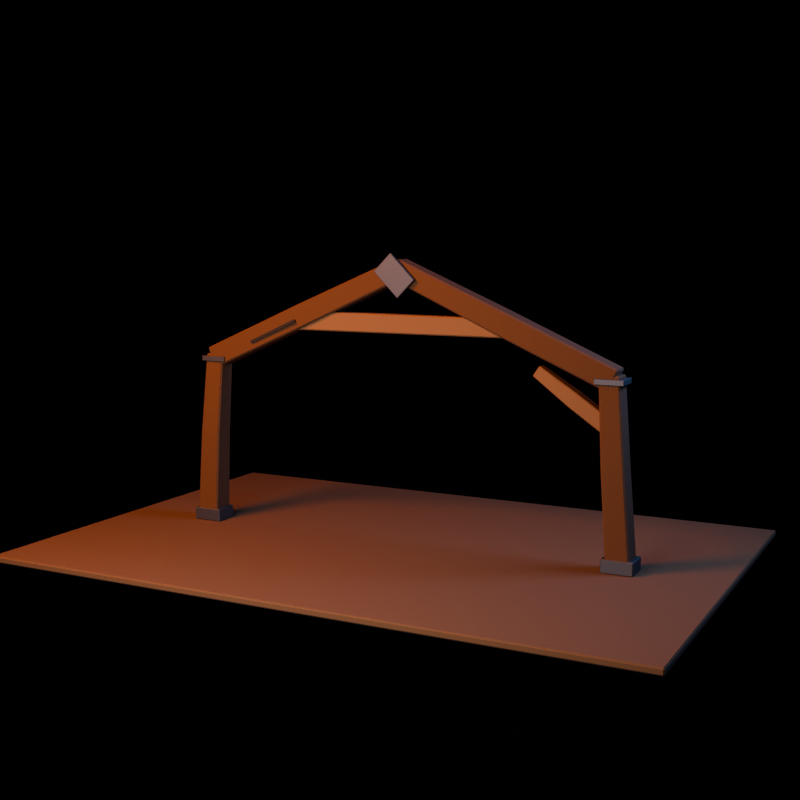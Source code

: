# Source: timber_support_arch_c.blend  (saved by Blender 5.1.30; exported with 4.5.12 LTS)
import bpy
from mathutils import Matrix  # noqa: F401  (used for matrix-valued properties, if any)

bpy.ops.wm.read_factory_settings(use_empty=True)
scene = bpy.context.scene
scene.name = 'timber_support_arch_c_action_library'

# ---- collections
col_collection = bpy.data.collections.new('Collection'); scene.collection.children.link(col_collection)
col_asset = bpy.data.collections.new('ASSET'); scene.collection.children.link(col_asset)
col_preview_only = bpy.data.collections.new('PREVIEW_ONLY'); scene.collection.children.link(col_preview_only)

# ---- materials (node trees are filled in below, after node groups)
mat_mat_wooddark = bpy.data.materials.new('MAT_WoodDark')
mat_mat_wooddark.diffuse_color = (0.135, 0.052, 0.016, 1.0)
mat_mat_wood = bpy.data.materials.new('MAT_Wood')
mat_mat_wood.diffuse_color = (0.255, 0.115, 0.04, 1.0)
mat_mat_iron = bpy.data.materials.new('MAT_Iron')
mat_mat_iron.diffuse_color = (0.125, 0.11, 0.1, 1.0)
mat_mat_maw = bpy.data.materials.new('MAT_Maw')
mat_mat_maw.diffuse_color = (0.052, 0.038, 0.028, 1.0)
mat_mat_earth = bpy.data.materials.new('MAT_Earth')
mat_mat_earth.diffuse_color = (0.16, 0.075, 0.028, 1.0)

# ---- material node trees
mat_mat_wooddark.use_nodes = True; mat_mat_wooddark.node_tree.nodes.clear()
_N = mat_mat_wooddark.node_tree.nodes; _L = mat_mat_wooddark.node_tree.links
n0 = _N.new('ShaderNodeBsdfPrincipled'); n0.name = 'Principled BSDF'; n0.location = (-200, 100)
n0.inputs[0].default_value = (0.135, 0.052, 0.016, 1.0)
n0.inputs[2].default_value = 0.94
n1 = _N.new('ShaderNodeOutputMaterial'); n1.name = 'Material Output'; n1.location = (200, 100)
_L.new(n0.outputs[0], n1.inputs[0])
n1.is_active_output = True
mat_mat_wood.use_nodes = True; mat_mat_wood.node_tree.nodes.clear()
_N = mat_mat_wood.node_tree.nodes; _L = mat_mat_wood.node_tree.links
n0 = _N.new('ShaderNodeBsdfPrincipled'); n0.name = 'Principled BSDF'; n0.location = (-200, 100)
n0.inputs[0].default_value = (0.255, 0.115, 0.04, 1.0)
n0.inputs[2].default_value = 0.88
n1 = _N.new('ShaderNodeOutputMaterial'); n1.name = 'Material Output'; n1.location = (200, 100)
_L.new(n0.outputs[0], n1.inputs[0])
n1.is_active_output = True
mat_mat_iron.use_nodes = True; mat_mat_iron.node_tree.nodes.clear()
_N = mat_mat_iron.node_tree.nodes; _L = mat_mat_iron.node_tree.links
n0 = _N.new('ShaderNodeBsdfPrincipled'); n0.name = 'Principled BSDF'; n0.location = (-200, 100)
n0.inputs[0].default_value = (0.125, 0.11, 0.1, 1.0)
n0.inputs[1].default_value = 0.78
n0.inputs[2].default_value = 0.6
n1 = _N.new('ShaderNodeOutputMaterial'); n1.name = 'Material Output'; n1.location = (200, 100)
_L.new(n0.outputs[0], n1.inputs[0])
n1.is_active_output = True
mat_mat_maw.use_nodes = True; mat_mat_maw.node_tree.nodes.clear()
_N = mat_mat_maw.node_tree.nodes; _L = mat_mat_maw.node_tree.links
n0 = _N.new('ShaderNodeBsdfPrincipled'); n0.name = 'Principled BSDF'; n0.location = (-200, 100)
n0.inputs[0].default_value = (0.052, 0.038, 0.028, 1.0)
n0.inputs[1].default_value = 0.55
n0.inputs[2].default_value = 0.82
n1 = _N.new('ShaderNodeOutputMaterial'); n1.name = 'Material Output'; n1.location = (200, 100)
_L.new(n0.outputs[0], n1.inputs[0])
n1.is_active_output = True
mat_mat_earth.use_nodes = True; mat_mat_earth.node_tree.nodes.clear()
_N = mat_mat_earth.node_tree.nodes; _L = mat_mat_earth.node_tree.links
n0 = _N.new('ShaderNodeBsdfPrincipled'); n0.name = 'Principled BSDF'; n0.location = (-200, 100)
n0.inputs[0].default_value = (0.16, 0.075, 0.028, 1.0)
n0.inputs[2].default_value = 0.98
n1 = _N.new('ShaderNodeOutputMaterial'); n1.name = 'Material Output'; n1.location = (200, 100)
_L.new(n0.outputs[0], n1.inputs[0])
n1.is_active_output = True

# ---- world
world_world = bpy.data.worlds.new('World'); scene.world = world_world
world_world.use_nodes = True; world_world.node_tree.nodes.clear()
_N = world_world.node_tree.nodes; _L = world_world.node_tree.links
n0 = _N.new('ShaderNodeOutputWorld'); n0.name = 'World Output'; n0.location = (200, 100)
n1 = _N.new('ShaderNodeBackground'); n1.name = 'Background'; n1.location = (-200, 100)
n1.inputs[0].default_value = (0.008, 0.005, 0.012, 1.0)
n1.inputs[1].default_value = 0.25
_L.new(n1.outputs[0], n0.inputs[0])
n0.is_active_output = True
world_world.color = (0.05088, 0.05088, 0.05088)
world_world.sun_shadow_jitter_overblur = 0.0

# ---- cameras
cam_camera = bpy.data.cameras.new('Camera')
cam_camera.lens = 54.0

# ---- lights
light_area = bpy.data.lights.new('Area', 'AREA')
light_area.color = (1.0, 0.34, 0.1)
light_area.energy = 6184.0
light_area.shape = 'DISK'
light_area.size = 8.074
light_area.size_y = 1.0
light_area_001 = bpy.data.lights.new('Area.001', 'AREA')
light_area_001.color = (0.18, 0.34, 0.82)
light_area_001.energy = 3568.0
light_area_001.size = 6.606
light_area_001.size_y = 1.0
light_area_002 = bpy.data.lights.new('Area.002', 'AREA')
light_area_002.color = (0.72, 0.78, 1.0)
light_area_002.energy = 3979.0
light_area_002.size = 12.48
light_area_002.size_y = 1.0

# ---- meshes
me_postl_mesh = bpy.data.meshes.new('PostL_Mesh')
me_postl_mesh.from_pydata([(-0.3282, -0.3665, -2.586), (-0.3782, -0.3165, -2.586), (-0.328, -0.3172, -2.636), (0.3268, -0.3663, -2.586), (0.328, -0.3172, -2.636), (0.3768, -0.3163, -2.586), (0.3266, 0.367, -2.586), (0.3766, 0.317, -2.586), (0.328, 0.3172, -2.636), (-0.3783, 0.3169, -2.586), (-0.3283, 0.3669, -2.586), (-0.328, 0.3172, -2.636), (-0.3366, -0.328, 0.0), (-0.3871, -0.2785, 0.0), (0.3129, -0.2715, 0.0), (0.2634, -0.322, 0.0), (0.2566, 0.358, 0.0), (0.3071, 0.3085, 0.0), (-0.3929, 0.3015, 0.0), (-0.3434, 0.352, 0.0), (-0.3113, -0.2626, 2.586), (-0.2603, -0.3115, 2.586), (-0.2598, -0.2612, 2.636), (0.2709, -0.3011, 2.586), (0.3199, -0.2501, 2.586), (0.2701, -0.2506, 2.636), (0.3098, 0.2631, 2.586), (0.2588, 0.3121, 2.586), (0.2598, 0.2612, 2.636), (-0.3214, 0.2506, 2.586), (-0.2701, 0.2506, 2.636), (-0.2724, 0.3016, 2.586), (0.3148, -13.37, -1.697), (0.3648, -13.42, -1.69), (0.3157, -13.43, -1.739), (-0.3158, -13.37, -1.697), (-0.3157, -13.43, -1.739), (-0.3658, -13.42, -1.69), (-0.3159, -14.07, -1.598), (-0.3659, -14.02, -1.605), (-0.3157, -14.03, -1.654), (0.3647, -14.02, -1.605), (0.3147, -14.07, -1.598), (0.3157, -14.03, -1.654), (0.268, -13.02, 0.8762), (0.3176, -13.07, 0.8832), (-0.3724, -13.06, 0.8823), (-0.322, -13.01, 0.8754), (-0.328, -13.68, 0.969), (-0.3776, -13.63, 0.962), (0.3124, -13.63, 0.9628), (0.262, -13.68, 0.9698), (0.3185, -12.75, 3.461), (0.2694, -12.7, 3.454), (0.2685, -12.74, 3.51), (-0.2596, -12.69, 3.452), (-0.3105, -12.74, 3.459), (-0.2593, -12.73, 3.509), (-0.3196, -13.24, 3.53), (-0.2705, -13.29, 3.538), (-0.2685, -13.24, 3.58), (0.3094, -13.25, 3.532), (0.2593, -13.25, 3.581), (0.2585, -13.3, 3.539), (-0.278, -0.1123, 2.221), (-0.325, -0.0905, 2.263), (-0.278, -0.04884, 2.241), (0.278, -0.1123, 2.221), (0.278, -0.04884, 2.241), (0.325, -0.09047, 2.263), (0.278, 0.2121, 2.842), (0.325, 0.1904, 2.8), (0.278, 0.232, 2.778), (-0.325, 0.1903, 2.8), (-0.278, 0.2121, 2.842), (-0.278, 0.232, 2.778), (-0.2755, -3.313, 3.893), (-0.3229, -3.292, 3.934), (0.3271, -3.29, 3.938), (0.2804, -3.312, 3.896), (0.2755, -2.987, 4.517), (0.3229, -3.009, 4.475), (-0.3271, -3.011, 4.471), (-0.2804, -2.989, 4.513), (-0.2828, -6.473, 5.643), (-0.2352, -6.495, 5.602), (-0.2353, -6.515, 5.666), (0.2438, -6.492, 5.608), (0.2901, -6.47, 5.65), (0.2426, -6.511, 5.672), (0.2828, -6.227, 6.114), (0.2352, -6.206, 6.155), (0.2353, -6.27, 6.134), (-0.2901, -6.231, 6.107), (-0.2426, -6.273, 6.129), (-0.2438, -6.209, 6.149), (0.278, -12.95, 3.1), (0.325, -12.97, 3.144), (0.278, -13.02, 3.129), (-0.278, -12.95, 3.1), (-0.278, -13.02, 3.129), (-0.325, -12.97, 3.144), (-0.278, -13.19, 3.759), (-0.325, -13.18, 3.715), (-0.278, -13.22, 3.699), (0.325, -13.18, 3.715), (0.278, -13.19, 3.759), (0.278, -13.22, 3.699), (0.2804, -9.557, 4.324), (0.3271, -9.573, 4.368), (-0.3229, -9.572, 4.364), (-0.2755, -9.556, 4.32), (-0.2804, -9.793, 4.979), (-0.3271, -9.777, 4.934), (0.3229, -9.778, 4.939), (0.2755, -9.794, 4.983), (0.2966, -6.187, 5.625), (0.2503, -6.171, 5.58), (0.2492, -6.143, 5.64), (-0.2415, -6.169, 5.573), (-0.2892, -6.184, 5.617), (-0.2417, -6.141, 5.634), (-0.2966, -6.366, 6.122), (-0.2503, -6.382, 6.167), (-0.2492, -6.322, 6.138), (0.2892, -6.369, 6.13), (0.2417, -6.324, 6.145), (0.2415, -6.385, 6.173)], [], [(0, 1, 2), (3, 4, 5), (6, 7, 8), (9, 10, 11), (20, 21, 22), (23, 24, 25), (26, 27, 28), (29, 30, 31), (2, 3, 0), (1, 11, 2), (11, 6, 8), (8, 5, 4), (30, 20, 22), (23, 22, 21), (24, 28, 25), (27, 30, 28), (12, 1, 0), (14, 3, 5), (6, 17, 7), (9, 19, 10), (12, 20, 13), (14, 23, 15), (27, 17, 16), (29, 19, 18), (0, 15, 12), (11, 4, 2), (9, 13, 18), (7, 14, 5), (10, 16, 6), (13, 29, 18), (15, 21, 12), (14, 26, 24), (16, 31, 27), (22, 28, 30), (32, 33, 34), (35, 36, 37), (38, 39, 40), (41, 42, 43), (52, 53, 54), (55, 56, 57), (58, 59, 60), (61, 62, 63), (36, 32, 34), (41, 34, 33), (40, 42, 38), (36, 39, 37), (54, 61, 52), (53, 57, 54), (58, 57, 56), (63, 60, 59), (32, 45, 33), (37, 47, 35), (48, 39, 38), (50, 42, 41), (53, 45, 44), (56, 47, 46), (48, 58, 49), (50, 63, 51), (35, 44, 32), (43, 36, 34), (33, 50, 41), (37, 49, 46), (38, 51, 48), (50, 52, 61), (44, 55, 53), (49, 56, 46), (51, 59, 48), (57, 62, 54), (64, 65, 66), (67, 68, 69), (70, 71, 72), (73, 74, 75), (84, 85, 86), (87, 88, 89), (90, 91, 92), (93, 94, 95), (68, 64, 66), (73, 66, 65), (75, 70, 72), (72, 69, 68), (94, 84, 86), (87, 86, 85), (90, 89, 88), (95, 92, 91), (64, 77, 65), (69, 79, 67), (70, 81, 71), (73, 83, 74), (76, 84, 77), (78, 87, 79), (80, 90, 81), (82, 95, 83), (67, 76, 64), (66, 72, 68), (65, 82, 73), (71, 78, 69), (74, 80, 70), (77, 93, 82), (79, 85, 76), (81, 88, 78), (83, 91, 80), (89, 94, 86), (96, 97, 98), (99, 100, 101), (102, 103, 104), (105, 106, 107), (116, 117, 118), (119, 120, 121), (122, 123, 124), (125, 126, 127), (98, 99, 96), (97, 107, 98), (104, 106, 102), (100, 103, 101), (118, 125, 116), (117, 121, 118), (120, 124, 121), (123, 126, 124), (108, 97, 96), (110, 99, 101), (112, 103, 102), (114, 106, 105), (117, 109, 108), (120, 111, 110), (123, 113, 112), (125, 115, 114), (96, 111, 108), (107, 100, 98), (105, 109, 114), (101, 113, 110), (102, 115, 112), (114, 116, 125), (108, 119, 117), (110, 122, 120), (112, 127, 123), (118, 124, 126), (2, 4, 3), (1, 9, 11), (11, 10, 6), (8, 7, 5), (30, 29, 20), (23, 25, 22), (24, 26, 28), (27, 31, 30), (12, 13, 1), (14, 15, 3), (6, 16, 17), (9, 18, 19), (12, 21, 20), (14, 24, 23), (27, 26, 17), (29, 31, 19), (0, 3, 15), (11, 8, 4), (9, 1, 13), (7, 17, 14), (10, 19, 16), (13, 20, 29), (15, 23, 21), (14, 17, 26), (16, 19, 31), (22, 25, 28), (36, 35, 32), (41, 43, 34), (40, 43, 42), (36, 40, 39), (54, 62, 61), (53, 55, 57), (58, 60, 57), (63, 62, 60), (32, 44, 45), (37, 46, 47), (48, 49, 39), (50, 51, 42), (53, 52, 45), (56, 55, 47), (48, 59, 58), (50, 61, 63), (35, 47, 44), (43, 40, 36), (33, 45, 50), (37, 39, 49), (38, 42, 51), (50, 45, 52), (44, 47, 55), (49, 58, 56), (51, 63, 59), (57, 60, 62), (68, 67, 64), (73, 75, 66), (75, 74, 70), (72, 71, 69), (94, 93, 84), (87, 89, 86), (90, 92, 89), (95, 94, 92), (64, 76, 77), (69, 78, 79), (70, 80, 81), (73, 82, 83), (76, 85, 84), (78, 88, 87), (80, 91, 90), (82, 93, 95), (67, 79, 76), (66, 75, 72), (65, 77, 82), (71, 81, 78), (74, 83, 80), (77, 84, 93), (79, 87, 85), (81, 90, 88), (83, 95, 91), (89, 92, 94), (98, 100, 99), (97, 105, 107), (104, 107, 106), (100, 104, 103), (118, 126, 125), (117, 119, 121), (120, 122, 124), (123, 127, 126), (108, 109, 97), (110, 111, 99), (112, 113, 103), (114, 115, 106), (117, 116, 109), (120, 119, 111), (123, 122, 113), (125, 127, 115), (96, 99, 111), (107, 104, 100), (105, 97, 109), (101, 103, 113), (102, 106, 115), (114, 109, 116), (108, 111, 119), (110, 113, 122), (112, 115, 127), (118, 121, 124)])
me_postl_mesh.materials.append(mat_mat_wooddark)
me_postl_mesh.update()
me_postl_mesh.normals_split_custom_set([tuple(v) for v in zip(*[iter([-0.5795, -0.5796, -0.5729, -0.5795, -0.5796, -0.5729, -0.5795, -0.5796, -0.5729, 0.5853, -0.5854, -0.5609, 0.5853, -0.5854, -0.5609, 0.5853, -0.5854, -0.5609, 0.583, 0.5833, -0.5655, 0.583, 0.5833, -0.5655, 0.583, 0.5833, -0.5655, -0.5774, 0.5774, -0.5773, -0.5774, 0.5774, -0.5773, -0.5774, 0.5774, -0.5773, -0.5589, -0.582, 0.5907, -0.5589, -0.582, 0.5907, -0.5589, -0.582, 0.5907, 0.5878, -0.5647, 0.5793, 0.5878, -0.5647, 0.5793, 0.5878, -0.5647, 0.5793, 0.5625, 0.5854, 0.5838, 0.5625, 0.5854, 0.5838, 0.5625, 0.5854, 0.5838, -0.5794, 0.5568, 0.5952, -0.5794, 0.5568, 0.5952, -0.5794, 0.5568, 0.5952, 6.029e-05, -0.7128, -0.7014, 6.03e-05, -0.7128, -0.7014, 6.025e-05, -0.7128, -0.7014, -0.7055, -7.508e-05, -0.7087, -0.7055, -7.512e-05, -0.7087, -0.7055, -7.508e-05, -0.7087, -7.168e-05, 0.7087, -0.7055, -7.163e-05, 0.7087, -0.7055, -7.161e-05, 0.7087, -0.7055, 0.7162, 7.387e-05, -0.6979, 0.7162, 7.385e-05, -0.6979, 0.7162, 7.387e-05, -0.6979, -0.6969, -0.01385, 0.717, -0.6969, -0.01385, 0.717, -0.6969, -0.01385, 0.717, 0.014, -0.7045, 0.7095, 0.014, -0.7045, 0.7095, 0.014, -0.7045, 0.7095, 0.7075, 0.01405, 0.7066, 0.7075, 0.01405, 0.7066, 0.7075, 0.01405, 0.7066, -0.01397, 0.7005, 0.7135, -0.01397, 0.7005, 0.7135, -0.01397, 0.7005, 0.7135, -0.7035, -0.7107, 0.008147, -0.7035, -0.7107, 0.008148, -0.7035, -0.7107, 0.008148, 0.7103, -0.7033, 0.02961, 0.7103, -0.7033, 0.02961, 0.7103, -0.7033, 0.02961, 0.7034, 0.7105, 0.0214, 0.7034, 0.7105, 0.0214, 0.7034, 0.7105, 0.02135, -0.7106, 0.7036, 4.831e-05, -0.7106, 0.7036, 4.761e-05, -0.7106, 0.7036, 4.81e-05, -0.6962, -0.7175, 0.02496, -0.6962, -0.7175, 0.02496, -0.6962, -0.7175, 0.0249, 0.7176, -0.6964, 0.003682, 0.7176, -0.6964, 0.003681, 0.7176, -0.6964, 0.003681, 0.6963, 0.7176, 0.012, 0.6963, 0.7176, 0.012, 0.6963, 0.7176, 0.012, -0.7172, 0.6961, 0.03337, -0.7172, 0.6961, 0.03337, -0.7172, 0.6961, 0.03337, 0.004858, -0.9999, 0.01609, 0.004858, -0.9999, 0.01609, 0.004858, -0.9999, 0.01609, 0.0, 0.0, -1.0, 0.0, 0.0, -1.0, 0.0, 0.0, -1.0, -1.0, -0.004908, -0.004529, -1.0, -0.004908, -0.004529, -1.0, -0.004908, -0.004529, 0.9997, 0.004878, 0.02576, 0.9997, 0.004878, 0.02576, 0.9997, 0.004878, 0.02576, -0.004878, 1.0, 0.004552, -0.004878, 1.0, 0.004552, -0.004878, 1.0, 0.004552, -0.9995, -0.01455, 0.02835, -0.9995, -0.01455, 0.02835, -0.9995, -0.01455, 0.02835, 0.01456, -0.9999, 0.006983, 0.01456, -0.9999, 0.006983, 0.01456, -0.9999, 0.006982, 0.9999, 0.01458, -0.001813, 0.9999, 0.01458, -0.001814, 0.9999, 0.01458, -0.001813, -0.01458, 0.9997, 0.0188, -0.01458, 0.9997, 0.0188, -0.01458, 0.9997, 0.0188, 4.805e-07, 0.0, 1.0, 4.805e-07, 0.0, 1.0, 4.805e-07, 0.0, 1.0, 0.5816, 0.4965, -0.6444, 0.5816, 0.4965, -0.6444, 0.5816, 0.4965, -0.6444, -0.5773, 0.491, -0.6525, -0.5773, 0.491, -0.6525, -0.5773, 0.491, -0.6525, -0.579, -0.6535, -0.4874, -0.579, -0.6535, -0.4874, -0.579, -0.6535, -0.4874, 0.5833, -0.6567, -0.4781, 0.5833, -0.6567, -0.4781, 0.5833, -0.6567, -0.4781, 0.5845, 0.6398, 0.499, 0.5845, 0.6398, 0.499, 0.5845, 0.6398, 0.499, -0.5594, 0.6571, 0.5052, -0.5594, 0.6571, 0.5052, -0.5594, 0.6571, 0.5052, -0.5816, -0.4735, 0.6615, -0.5816, -0.4735, 0.6615, -0.5816, -0.4735, 0.6615, 0.5655, -0.4994, 0.6563, 0.5655, -0.4994, 0.6563, 0.5655, -0.4994, 0.6563, 5.536e-05, 0.6027, -0.798, 5.542e-05, 0.6027, -0.798, 5.54e-05, 0.6027, -0.798, 0.7138, -0.09791, -0.6934, 0.7138, -0.09791, -0.6934, 0.7138, -0.09791, -0.6934, -5.877e-05, -0.8026, -0.5966, -5.876e-05, -0.8026, -0.5966, -5.88e-05, -0.8026, -0.5966, -0.7059, -0.09888, -0.7013, -0.7059, -0.09888, -0.7013, -0.7059, -0.09888, -0.7013, 0.7069, 0.08629, 0.702, 0.7069, 0.08629, 0.702, 0.7069, 0.08629, 0.702, 0.01255, 0.7941, 0.6077, 0.01255, 0.7941, 0.6077, 0.01255, 0.7941, 0.6077, -0.6988, 0.1123, 0.7064, -0.6988, 0.1123, 0.7064, -0.6988, 0.1123, 0.7064, -0.01261, -0.5985, 0.801, -0.01261, -0.5985, 0.801, -0.01261, -0.5985, 0.801, 0.7102, 0.6992, -0.08272, 0.7102, 0.6992, -0.08272, 0.7102, 0.6992, -0.08272, -0.7039, 0.7033, -0.09957, -0.7039, 0.7033, -0.09957, -0.7039, 0.7033, -0.09957, -0.7102, -0.6962, 0.1044, -0.7102, -0.6962, 0.1044, -0.7102, -0.6962, 0.1044, 0.7037, -0.7001, 0.1211, 0.7037, -0.7001, 0.1211, 0.7037, -0.7001, 0.1211, 0.7165, 0.6922, -0.08615, 0.7165, 0.6922, -0.08615, 0.7165, 0.6922, -0.08615, -0.6972, 0.7132, -0.07289, -0.6972, 0.7132, -0.07289, -0.6972, 0.7132, -0.07289, -0.7164, -0.6876, 0.1186, -0.7164, -0.6876, 0.1186, -0.7164, -0.6876, 0.1186, 0.6975, -0.7089, 0.1052, 0.6975, -0.7089, 0.1052, 0.6975, -0.7089, 0.1052, 0.004441, 0.9906, -0.1366, 0.004441, 0.9906, -0.1366, 0.004441, 0.9906, -0.1366, 0.0, -0.1397, -0.9902, 0.0, -0.1397, -0.9902, 0.0, -0.1397, -0.9902, 0.9998, -0.001769, 0.0196, 0.9998, -0.001769, 0.0196, 0.9998, -0.001769, 0.0196, -1.0, 0.003923, -0.004119, -1.0, 0.003923, -0.004119, -1.0, 0.003923, -0.00412, -0.00446, -0.9884, 0.1517, -0.00446, -0.9884, 0.1517, -0.00446, -0.9884, 0.1517, 0.9999, -0.013, 0.002181, 0.9999, -0.01299, 0.002181, 0.9999, -0.01299, 0.002181, 0.01313, 0.9922, -0.1241, 0.01313, 0.9922, -0.1241, 0.01313, 0.9922, -0.1241, -0.9996, 0.01623, 0.02106, -0.9996, 0.01623, 0.02106, -0.9996, 0.01623, 0.02106, -0.01313, -0.9891, 0.1466, -0.01313, -0.9891, 0.1466, -0.01313, -0.9891, 0.1466, -8.861e-07, 0.1397, 0.9902, -8.861e-07, 0.1397, 0.9902, -8.861e-07, 0.1397, 0.9902, -0.5774, 0.244, -0.7792, -0.5774, 0.244, -0.7792, -0.5774, 0.244, -0.7792, 0.5774, 0.2441, -0.7792, 0.5774, 0.2441, -0.7792, 0.5774, 0.2441, -0.7792, 0.5774, 0.7791, 0.2441, 0.5774, 0.7791, 0.2441, 0.5774, 0.7791, 0.2441, -0.5774, 0.7792, 0.2441, -0.5774, 0.7792, 0.2441, -0.5774, 0.7792, 0.2441, -0.565, -0.7884, -0.2434, -0.565, -0.7884, -0.2434, -0.565, -0.7884, -0.2434, 0.5811, -0.7809, -0.2292, 0.5811, -0.7809, -0.2292, 0.5811, -0.7809, -0.2292, 0.565, -0.2498, 0.7864, 0.565, -0.2498, 0.7864, 0.565, -0.2498, 0.7864, -0.5811, -0.2572, 0.7721, -0.5811, -0.2572, 0.7721, -0.5811, -0.2572, 0.7721, 5.72e-05, 0.2988, -0.9543, 5.722e-05, 0.2988, -0.9543, 5.721e-05, 0.2988, -0.9543, -0.7073, 0.6264, -0.3276, -0.7073, 0.6264, -0.3276, -0.7073, 0.6264, -0.3276, -3.985e-05, 0.9543, 0.2989, -3.981e-05, 0.9543, 0.2989, -3.983e-05, 0.9543, 0.2989, 0.7071, 0.6266, -0.3276, 0.7071, 0.6266, -0.3276, 0.7071, 0.6266, -0.3276, -0.703, -0.6347, 0.3208, -0.703, -0.6347, 0.3208, -0.703, -0.6347, 0.3208, 0.009757, -0.9559, -0.2937, 0.009757, -0.9559, -0.2937, 0.009757, -0.9559, -0.2937, 0.7032, -0.6255, 0.3382, 0.7032, -0.6255, 0.3382, 0.7032, -0.6255, 0.3382, -0.009759, -0.3041, 0.9526, -0.009759, -0.3041, 0.9526, -0.009759, -0.3041, 0.9526, -0.7046, -0.3289, -0.6288, -0.7046, -0.3289, -0.6288, -0.7046, -0.3289, -0.6288, 0.7095, -0.3265, -0.6244, 0.7095, -0.3265, -0.6244, 0.7095, -0.3265, -0.6244, 0.7046, 0.3288, 0.6288, 0.7046, 0.3288, 0.6288, 0.7046, 0.3288, 0.6288, -0.7096, 0.3266, 0.6244, -0.7096, 0.3266, 0.6244, -0.7096, 0.3266, 0.6244, -0.6996, -0.345, -0.6258, -0.6996, -0.345, -0.6258, -0.6996, -0.345, -0.6258, 0.7144, -0.338, -0.6127, 0.7144, -0.338, -0.6127, 0.7144, -0.338, -0.6127, 0.6995, 0.3172, 0.6404, 0.6995, 0.3172, 0.6404, 0.6995, 0.3172, 0.6404, -0.7144, 0.3104, 0.6272, -0.7144, 0.3104, 0.6272, -0.7144, 0.3104, 0.6272, 0.003565, -0.4634, -0.8861, 0.003565, -0.4634, -0.8861, 0.003565, -0.4634, -0.8861, 0.0, 0.8861, -0.4634, 0.0, 0.8861, -0.4634, 0.0, 0.8861, -0.4634, -1.0, -0.001648, -0.003151, -1.0, -0.001648, -0.003151, -1.0, -0.001648, -0.003151, 1.0, 0.001647, 0.003152, 1.0, 0.001648, 0.003152, 1.0, 0.001647, 0.003152, -0.003565, 0.4634, 0.8861, -0.003565, 0.4634, 0.8861, -0.003565, 0.4634, 0.8861, -0.9999, -0.01419, -0.004115, -0.9999, -0.01419, -0.004115, -0.9999, -0.01419, -0.004115, 0.01023, -0.4735, -0.8807, 0.01023, -0.4735, -0.8807, 0.01023, -0.4735, -0.8807, 0.9999, -0.00473, 0.01395, 0.9999, -0.00473, 0.01395, 0.9999, -0.00473, 0.01395, -0.01018, 0.4532, 0.8914, -0.01018, 0.4532, 0.8914, -0.01018, 0.4532, 0.8914, 0.0, -0.8861, 0.4634, 0.0, -0.8861, 0.4634, 0.0, -0.8861, 0.4634, 0.5773, -0.348, -0.7386, 0.5773, -0.348, -0.7386, 0.5773, -0.348, -0.7386, -0.5773, -0.3479, -0.7387, -0.5773, -0.3479, -0.7387, -0.5773, -0.3479, -0.7387, -0.5773, -0.7387, 0.3479, -0.5773, -0.7387, 0.3479, -0.5773, -0.7387, 0.3479, 0.5774, -0.7386, 0.348, 0.5774, -0.7386, 0.348, 0.5774, -0.7386, 0.348, 0.5818, 0.7413, -0.3346, 0.5818, 0.7413, -0.3346, 0.5818, 0.7413, -0.3346, -0.5657, 0.7468, -0.3497, -0.5657, 0.7468, -0.3497, -0.5657, 0.7468, -0.3497, -0.5818, 0.3585, 0.7301, -0.5818, 0.3585, 0.7301, -0.5818, 0.3585, 0.7301, 0.5657, 0.3531, 0.7452, 0.5657, 0.3531, 0.7452, 0.5657, 0.3531, 0.7452, 7.475e-05, -0.4259, -0.9048, 7.475e-05, -0.4259, -0.9048, 7.475e-05, -0.4259, -0.9048, 0.7069, -0.6656, -0.2393, 0.7069, -0.6656, -0.2393, 0.7069, -0.6656, -0.2393, -1.903e-05, -0.9047, 0.426, -1.905e-05, -0.9047, 0.426, -1.905e-05, -0.9047, 0.426, -0.7071, -0.6654, -0.2393, -0.7071, -0.6654, -0.2393, -0.7071, -0.6654, -0.2393, 0.7039, 0.665, 0.2495, 0.7039, 0.665, 0.2495, 0.7039, 0.665, 0.2495, 0.009806, 0.9066, -0.4218, 0.009806, 0.9066, -0.4218, 0.009806, 0.9066, -0.4218, -0.7039, 0.6717, 0.2311, -0.7039, 0.6717, 0.2311, -0.7039, 0.6717, 0.2311, -0.009806, 0.4305, 0.9026, -0.009806, 0.4305, 0.9026, -0.009806, 0.4305, 0.9026, 0.7095, 0.2384, -0.6631, 0.7095, 0.2384, -0.6631, 0.7095, 0.2384, -0.6631, -0.7046, 0.2401, -0.6677, -0.7046, 0.2401, -0.6677, -0.7046, 0.2401, -0.6677, -0.7096, -0.2384, 0.663, -0.7096, -0.2384, 0.663, -0.7096, -0.2384, 0.663, 0.7046, -0.2401, 0.6677, 0.7046, -0.2401, 0.6677, 0.7046, -0.2401, 0.6677, 0.7144, 0.249, -0.6539, 0.7144, 0.249, -0.6539, 0.7144, 0.249, -0.6539, -0.6996, 0.254, -0.6679, -0.6996, 0.254, -0.6679, -0.6996, 0.254, -0.6679, -0.7144, -0.2245, 0.6627, -0.7144, -0.2245, 0.6627, -0.7144, -0.2245, 0.6627, 0.6996, -0.2294, 0.6767, 0.6996, -0.2294, 0.6767, 0.6996, -0.2294, 0.6767, 0.003589, 0.3384, -0.941, 0.003589, 0.3384, -0.941, 0.003589, 0.3384, -0.941, 0.0, -0.941, -0.3384, 0.0, -0.941, -0.3384, 0.0, -0.941, -0.3384, 1.0, -0.001201, 0.00334, 1.0, -0.001201, 0.00334, 1.0, -0.001201, 0.003339, -1.0, 0.001224, -0.003382, -1.0, 0.001224, -0.003382, -1.0, 0.001223, -0.003382, -0.003541, -0.3384, 0.941, -0.00354, -0.3384, 0.941, -0.003541, -0.3384, 0.941, 0.9999, 0.004897, 0.01264, 0.9999, 0.004897, 0.01264, 0.9999, 0.004897, 0.01264, 0.01027, 0.3473, -0.9377, 0.01027, 0.3473, -0.9377, 0.01027, 0.3473, -0.9377, -0.9999, 0.01182, -0.006627, -0.9999, 0.01182, -0.006627, -0.9999, 0.01182, -0.006627, -0.01023, -0.3293, 0.9442, -0.01023, -0.3293, 0.9442, -0.01023, -0.3293, 0.9442, -5.733e-07, 0.941, 0.3384, -5.733e-07, 0.941, 0.3384, -5.733e-07, 0.941, 0.3384, 7.136e-05, -0.7127, -0.7014, 7.13e-05, -0.7127, -0.7014, 7.14e-05, -0.7127, -0.7014, -0.7054, -7.983e-05, -0.7088, -0.7054, -7.98e-05, -0.7088, -0.7054, -7.976e-05, -0.7088, -7.074e-05, 0.7087, -0.7055, -7.074e-05, 0.7087, -0.7055, -7.065e-05, 0.7087, -0.7055, 0.7162, 7.88e-05, -0.6979, 0.7162, 7.879e-05, -0.6979, 0.7162, 7.873e-05, -0.6979, -0.6968, -0.01386, 0.7171, -0.6968, -0.01386, 0.7171, -0.6968, -0.01386, 0.7171, 0.014, -0.7045, 0.7095, 0.014, -0.7045, 0.7095, 0.014, -0.7045, 0.7095, 0.7076, 0.01407, 0.7065, 0.7076, 0.01407, 0.7065, 0.7076, 0.01407, 0.7065, -0.01389, 0.7001, 0.7139, -0.01389, 0.7001, 0.7139, -0.01389, 0.7001, 0.7139, -0.7035, -0.7107, 0.008147, -0.7035, -0.7107, 0.008147, -0.7035, -0.7107, 0.008147, 0.7103, -0.7033, 0.02961, 0.7103, -0.7033, 0.02961, 0.7103, -0.7033, 0.02961, 0.7034, 0.7105, 0.02141, 0.7034, 0.7105, 0.02146, 0.7034, 0.7105, 0.0214, -0.7106, 0.7036, 4.927e-05, -0.7106, 0.7036, 4.879e-05, -0.7106, 0.7036, 4.857e-05, -0.6961, -0.7175, 0.02496, -0.6961, -0.7175, 0.02501, -0.6961, -0.7175, 0.02496, 0.7176, -0.6964, 0.003683, 0.7176, -0.6964, 0.003682, 0.7176, -0.6964, 0.003682, 0.6964, 0.7176, 0.012, 0.6964, 0.7176, 0.012, 0.6964, 0.7176, 0.012, -0.7172, 0.6961, 0.03337, -0.7172, 0.6961, 0.03337, -0.7172, 0.6961, 0.03337, 0.004876, -0.9999, 0.01608, 0.004876, -0.9999, 0.01608, 0.004876, -0.9999, 0.01608, 0.0, 0.0, -1.0, 0.0, 0.0, -1.0, 0.0, 0.0, -1.0, -1.0, -0.004875, -0.004521, -1.0, -0.004875, -0.004522, -1.0, -0.004875, -0.004521, 0.9997, 0.004855, 0.02575, 0.9997, 0.004855, 0.02575, 0.9997, 0.004855, 0.02575, -0.004857, 1.0, 0.004547, -0.004856, 1.0, 0.004547, -0.004857, 1.0, 0.004547, -0.9995, -0.01457, 0.02836, -0.9995, -0.01457, 0.02836, -0.9995, -0.01457, 0.02836, 0.01458, -0.9999, 0.006988, 0.01458, -0.9999, 0.006988, 0.01458, -0.9999, 0.006987, 0.9999, 0.0146, -0.001816, 0.9999, 0.0146, -0.001817, 0.9999, 0.0146, -0.001817, -0.0146, 0.9997, 0.0188, -0.0146, 0.9997, 0.0188, -0.0146, 0.9997, 0.0188, -8.786e-07, 0.0, 1.0, -8.786e-07, 0.0, 1.0, -8.786e-07, 0.0, 1.0, 6.458e-05, 0.6026, -0.798, 6.459e-05, 0.6026, -0.798, 6.452e-05, 0.6026, -0.798, 0.7139, -0.09789, -0.6934, 0.7139, -0.09789, -0.6934, 0.7139, -0.09789, -0.6934, -6.179e-05, -0.8026, -0.5965, -6.182e-05, -0.8026, -0.5965, -6.185e-05, -0.8026, -0.5965, -0.7058, -0.09893, -0.7015, -0.7058, -0.09893, -0.7015, -0.7058, -0.09893, -0.7015, 0.7065, 0.08628, 0.7025, 0.7065, 0.08628, 0.7025, 0.7065, 0.08628, 0.7025, 0.01256, 0.7941, 0.6077, 0.01256, 0.7941, 0.6077, 0.01256, 0.7941, 0.6077, -0.6987, 0.1123, 0.7065, -0.6987, 0.1123, 0.7065, -0.6987, 0.1123, 0.7065, -0.01259, -0.5984, 0.8011, -0.01259, -0.5984, 0.8011, -0.01259, -0.5984, 0.8011, 0.7102, 0.6991, -0.08271, 0.7102, 0.6991, -0.08271, 0.7102, 0.6991, -0.08271, -0.7039, 0.7033, -0.09957, -0.7039, 0.7033, -0.09957, -0.7039, 0.7033, -0.09957, -0.7102, -0.6962, 0.1044, -0.7102, -0.6962, 0.1044, -0.7102, -0.6962, 0.1044, 0.7037, -0.7001, 0.1211, 0.7037, -0.7001, 0.1211, 0.7037, -0.7001, 0.1211, 0.7165, 0.6922, -0.08615, 0.7165, 0.6922, -0.08615, 0.7165, 0.6922, -0.08615, -0.6972, 0.7132, -0.07289, -0.6972, 0.7132, -0.07289, -0.6972, 0.7132, -0.07289, -0.7164, -0.6875, 0.1186, -0.7164, -0.6875, 0.1186, -0.7164, -0.6875, 0.1186, 0.6975, -0.7088, 0.1052, 0.6975, -0.7088, 0.1052, 0.6975, -0.7088, 0.1052, 0.004463, 0.9906, -0.1366, 0.004463, 0.9906, -0.1366, 0.004463, 0.9906, -0.1366, 6.188e-07, -0.1397, -0.9902, 6.188e-07, -0.1397, -0.9902, 6.188e-07, -0.1397, -0.9902, 0.9998, -0.001691, 0.01961, 0.9998, -0.001691, 0.01961, 0.9998, -0.001691, 0.01961, -1.0, 0.003957, -0.004117, -1.0, 0.003957, -0.004117, -1.0, 0.003957, -0.004117, -0.004445, -0.9884, 0.1517, -0.004445, -0.9884, 0.1517, -0.004445, -0.9884, 0.1517, 0.9999, -0.01296, 0.002168, 0.9999, -0.01296, 0.002168, 0.9999, -0.01296, 0.002168, 0.01313, 0.9922, -0.1241, 0.01313, 0.9922, -0.1241, 0.01313, 0.9922, -0.1241, -0.9996, 0.01627, 0.02105, -0.9996, 0.01627, 0.02105, -0.9996, 0.01627, 0.02105, -0.01313, -0.9891, 0.1466, -0.01313, -0.9891, 0.1466, -0.01313, -0.9891, 0.1466, -6.092e-07, 0.1397, 0.9902, -6.092e-07, 0.1397, 0.9902, -6.092e-07, 0.1397, 0.9902, -4.644e-06, 0.2993, -0.9542, -4.658e-06, 0.2993, -0.9542, -4.646e-06, 0.2993, -0.9542, -0.7072, 0.6265, -0.3277, -0.7072, 0.6265, -0.3277, -0.7072, 0.6265, -0.3277, -7.459e-05, 0.9542, 0.2992, -7.459e-05, 0.9542, 0.2992, -7.459e-05, 0.9542, 0.2992, 0.7071, 0.6266, -0.3276, 0.7071, 0.6266, -0.3276, 0.7071, 0.6266, -0.3276, -0.7032, -0.6346, 0.3208, -0.7032, -0.6346, 0.3208, -0.7032, -0.6346, 0.3208, 0.00984, -0.956, -0.2931, 0.00984, -0.956, -0.2931, 0.00984, -0.956, -0.2931, 0.703, -0.6256, 0.3383, 0.703, -0.6256, 0.3383, 0.703, -0.6256, 0.3383, -0.009839, -0.3047, 0.9524, -0.009839, -0.3047, 0.9524, -0.009839, -0.3047, 0.9524, -0.7046, -0.3289, -0.6288, -0.7046, -0.3289, -0.6288, -0.7046, -0.3289, -0.6288, 0.7096, -0.3265, -0.6244, 0.7096, -0.3265, -0.6244, 0.7096, -0.3265, -0.6244, 0.7046, 0.3288, 0.6288, 0.7046, 0.3288, 0.6288, 0.7046, 0.3288, 0.6288, -0.7096, 0.3266, 0.6244, -0.7096, 0.3266, 0.6244, -0.7096, 0.3266, 0.6244, -0.6996, -0.345, -0.6258, -0.6996, -0.345, -0.6258, -0.6996, -0.345, -0.6258, 0.7144, -0.338, -0.6127, 0.7144, -0.338, -0.6127, 0.7144, -0.338, -0.6127, 0.6996, 0.3172, 0.6403, 0.6996, 0.3172, 0.6403, 0.6996, 0.3172, 0.6403, -0.7144, 0.3103, 0.6272, -0.7144, 0.3103, 0.6272, -0.7144, 0.3103, 0.6272, 0.003542, -0.4634, -0.8861, 0.003542, -0.4634, -0.8861, 0.003542, -0.4634, -0.8861, 0.0, 0.8861, -0.4634, 0.0, 0.8861, -0.4634, 0.0, 0.8861, -0.4634, -1.0, -0.001644, -0.003145, -1.0, -0.001644, -0.003145, -1.0, -0.001644, -0.003145, 1.0, 0.001645, 0.003145, 1.0, 0.001645, 0.003145, 1.0, 0.001645, 0.003145, -0.003542, 0.4634, 0.8861, -0.003542, 0.4634, 0.8861, -0.003542, 0.4634, 0.8861, -0.9999, -0.01414, -0.004047, -0.9999, -0.01414, -0.004047, -0.9999, -0.01414, -0.004047, 0.01017, -0.4735, -0.8807, 0.01017, -0.4735, -0.8807, 0.01017, -0.4735, -0.8807, 0.9999, -0.004742, 0.01392, 0.9999, -0.004742, 0.01392, 0.9999, -0.004742, 0.01392, -0.01018, 0.4532, 0.8914, -0.01018, 0.4532, 0.8914, -0.01018, 0.4532, 0.8914, -6.868e-07, -0.8861, 0.4634, -6.868e-07, -0.8861, 0.4634, -6.868e-07, -0.8861, 0.4634, 3.972e-05, -0.4261, -0.9047, 3.974e-05, -0.4261, -0.9047, 3.977e-05, -0.4261, -0.9047, 0.7073, -0.6652, -0.2391, 0.7073, -0.6652, -0.2391, 0.7073, -0.6652, -0.2391, -5.804e-05, -0.9046, 0.4263, -5.8e-05, -0.9046, 0.4263, -5.799e-05, -0.9046, 0.4263, -0.7072, -0.6653, -0.2393, -0.7072, -0.6653, -0.2393, -0.7072, -0.6653, -0.2393, 0.7039, 0.665, 0.2496, 0.7039, 0.665, 0.2496, 0.7039, 0.665, 0.2496, 0.009771, 0.9065, -0.422, 0.009771, 0.9065, -0.422, 0.009771, 0.9065, -0.422, -0.7041, 0.6714, 0.231, -0.7041, 0.6714, 0.231, -0.7041, 0.6714, 0.231, -0.009813, 0.4305, 0.9025, -0.009813, 0.4305, 0.9025, -0.009813, 0.4305, 0.9025, 0.7096, 0.2384, -0.663, 0.7096, 0.2384, -0.663, 0.7096, 0.2384, -0.663, -0.7046, 0.2401, -0.6677, -0.7046, 0.2401, -0.6677, -0.7046, 0.2401, -0.6677, -0.7096, -0.2385, 0.6631, -0.7096, -0.2385, 0.6631, -0.7096, -0.2385, 0.6631, 0.7046, -0.2401, 0.6677, 0.7046, -0.2401, 0.6677, 0.7046, -0.2401, 0.6677, 0.7144, 0.249, -0.6539, 0.7144, 0.249, -0.6539, 0.7144, 0.249, -0.6539, -0.6996, 0.254, -0.6679, -0.6996, 0.254, -0.6679, -0.6996, 0.254, -0.6679, -0.7144, -0.2245, 0.6627, -0.7144, -0.2245, 0.6627, -0.7144, -0.2245, 0.6627, 0.6996, -0.2294, 0.6767, 0.6996, -0.2294, 0.6767, 0.6996, -0.2294, 0.6767, 0.003517, 0.3384, -0.941, 0.003517, 0.3384, -0.941, 0.003517, 0.3384, -0.941, 3.538e-07, -0.941, -0.3384, 3.538e-07, -0.941, -0.3384, 3.538e-07, -0.941, -0.3384, 1.0, -0.001194, 0.003299, 1.0, -0.001194, 0.003299, 1.0, -0.001194, 0.003299, -1.0, 0.001203, -0.003346, -1.0, 0.001203, -0.003346, -1.0, 0.001203, -0.003346, -0.003517, -0.3384, 0.941, -0.003517, -0.3384, 0.941, -0.003517, -0.3384, 0.941, 0.9999, 0.0049, 0.01262, 0.9999, 0.0049, 0.01262, 0.9999, 0.0049, 0.01262, 0.01023, 0.3473, -0.9377, 0.01023, 0.3473, -0.9377, 0.01023, 0.3473, -0.9377, -0.9999, 0.01182, -0.006612, -0.9999, 0.01182, -0.006612, -0.9999, 0.01182, -0.006612, -0.01023, -0.3293, 0.9442, -0.01023, -0.3293, 0.9442, -0.01023, -0.3293, 0.9442, 0.0, 0.941, 0.3384, 0.0, 0.941, 0.3384, 0.0, 0.941, 0.3384])] * 3)])
me_collar_mesh = bpy.data.meshes.new('Collar_Mesh')
me_collar_mesh.from_pydata([(-0.1907, -0.2911, -3.672), (-0.2287, -0.2531, -3.672), (-0.1908, -0.2532, -3.71), (0.1907, -0.2911, -3.672), (0.1908, -0.2532, -3.71), (0.2287, -0.2531, -3.672), (0.1907, 0.2911, -3.672), (0.2287, 0.2531, -3.672), (0.1908, 0.2532, -3.71), (-0.2287, 0.2531, -3.672), (-0.1907, 0.2911, -3.672), (-0.1908, 0.2532, -3.71), (-0.182, -0.28, 0.0), (-0.22, -0.242, 0.0), (0.22, -0.242, 0.0), (0.182, -0.28, 0.0), (0.182, 0.28, 0.0), (0.22, 0.242, 0.0), (-0.22, 0.242, 0.0), (-0.182, 0.28, 0.0), (-0.2113, -0.2309, 3.672), (-0.1733, -0.2689, 3.672), (-0.1732, -0.2308, 3.71), (0.1733, -0.2689, 3.672), (0.2113, -0.2309, 3.672), (0.1732, -0.2308, 3.71), (0.2113, 0.2309, 3.672), (0.1733, 0.2689, 3.672), (0.1732, 0.2308, 3.71), (-0.2113, 0.2309, 3.672), (-0.1732, 0.2308, 3.71), (-0.1733, 0.2689, 3.672), (0.1301, -2.837, 6.412), (0.1601, -2.812, 6.429), (0.13, -2.829, 6.454), (-0.1999, -2.837, 6.412), (-0.2, -2.829, 6.454), (-0.2299, -2.812, 6.429), (-0.2001, -2.449, 6.678), (-0.2301, -2.474, 6.661), (-0.2, -2.491, 6.686), (0.1599, -2.474, 6.661), (0.1299, -2.449, 6.679), (0.13, -2.491, 6.686), (0.1347, -2.091, 5.334), (0.1641, -2.066, 5.351), (-0.2259, -2.072, 5.347), (-0.1953, -2.096, 5.33), (-0.2047, -1.709, 5.596), (-0.2341, -1.734, 5.579), (0.1559, -1.728, 5.583), (0.1253, -1.704, 5.6), (0.124, -1.279, 4.301), (0.09523, -1.305, 4.283), (0.09313, -1.262, 4.276), (-0.1507, -1.313, 4.278), (-0.1819, -1.289, 4.294), (-0.1509, -1.27, 4.27), (-0.194, -1.035, 4.469), (-0.1652, -1.009, 4.486), (-0.1631, -1.018, 4.444), (0.1119, -1.025, 4.476), (0.08087, -1.01, 4.45), (0.08068, -1.001, 4.492)], [], [(0, 1, 2), (3, 4, 5), (6, 7, 8), (9, 10, 11), (20, 21, 22), (23, 24, 25), (26, 27, 28), (29, 30, 31), (4, 0, 2), (9, 2, 1), (11, 6, 8), (8, 5, 4), (30, 20, 22), (23, 22, 21), (26, 25, 24), (31, 28, 27), (12, 1, 0), (5, 15, 3), (16, 7, 6), (9, 19, 10), (21, 13, 12), (14, 23, 15), (27, 17, 16), (18, 31, 19), (3, 12, 0), (11, 4, 2), (1, 18, 9), (7, 14, 5), (10, 16, 6), (13, 29, 18), (15, 21, 12), (17, 24, 14), (19, 27, 16), (25, 30, 22), (32, 33, 34), (35, 36, 37), (38, 39, 40), (41, 42, 43), (52, 53, 54), (55, 56, 57), (58, 59, 60), (61, 62, 63), (34, 35, 32), (33, 43, 34), (40, 42, 38), (36, 39, 37), (54, 61, 52), (53, 57, 54), (56, 60, 57), (59, 62, 60), (44, 33, 32), (46, 35, 37), (48, 39, 38), (50, 42, 41), (53, 45, 44), (46, 55, 47), (59, 49, 48), (50, 63, 51), (32, 47, 44), (43, 36, 34), (41, 45, 50), (37, 49, 46), (38, 51, 48), (50, 52, 61), (44, 55, 53), (46, 58, 56), (48, 63, 59), (57, 62, 54), (4, 3, 0), (9, 11, 2), (11, 10, 6), (8, 7, 5), (30, 29, 20), (23, 25, 22), (26, 28, 25), (31, 30, 28), (12, 13, 1), (5, 14, 15), (16, 17, 7), (9, 18, 19), (21, 20, 13), (14, 24, 23), (27, 26, 17), (18, 29, 31), (3, 15, 12), (11, 8, 4), (1, 13, 18), (7, 17, 14), (10, 19, 16), (13, 20, 29), (15, 23, 21), (17, 26, 24), (19, 31, 27), (25, 28, 30), (34, 36, 35), (33, 41, 43), (40, 43, 42), (36, 40, 39), (54, 62, 61), (53, 55, 57), (56, 58, 60), (59, 63, 62), (44, 45, 33), (46, 47, 35), (48, 49, 39), (50, 51, 42), (53, 52, 45), (46, 56, 55), (59, 58, 49), (50, 61, 63), (32, 35, 47), (43, 40, 36), (41, 33, 45), (37, 39, 49), (38, 42, 51), (50, 45, 52), (44, 47, 55), (46, 49, 58), (48, 51, 63), (57, 60, 62)])
me_collar_mesh.materials.append(mat_mat_wood)
me_collar_mesh.update()
me_collar_mesh.normals_split_custom_set([tuple(v) for v in zip(*[iter([-0.5784, -0.5784, -0.5753, -0.5784, -0.5784, -0.5753, -0.5784, -0.5784, -0.5753, 0.5784, -0.5784, -0.5753, 0.5784, -0.5784, -0.5753, 0.5784, -0.5784, -0.5753, 0.5784, 0.5784, -0.5753, 0.5784, 0.5784, -0.5753, 0.5784, 0.5784, -0.5753, -0.5784, 0.5784, -0.5753, -0.5784, 0.5784, -0.5753, -0.5784, 0.5784, -0.5753, -0.5763, -0.5763, 0.5794, -0.5763, -0.5763, 0.5794, -0.5763, -0.5763, 0.5794, 0.5763, -0.5763, 0.5794, 0.5763, -0.5763, 0.5794, 0.5763, -0.5763, 0.5794, 0.5763, 0.5763, 0.5794, 0.5763, 0.5763, 0.5794, 0.5763, 0.5763, 0.5794, -0.5763, 0.5763, 0.5794, -0.5763, 0.5763, 0.5794, -0.5763, 0.5763, 0.5794, 0.0, -0.7082, -0.706, 0.0, -0.7082, -0.706, 0.0, -0.7082, -0.706, -0.7079, 0.0, -0.7063, -0.7079, 0.0, -0.7063, -0.7079, 0.0, -0.7063, 0.0, 0.7082, -0.706, 0.0, 0.7082, -0.706, 0.0, 0.7082, -0.706, 0.708, 0.0, -0.7063, 0.708, 0.0, -0.7063, 0.708, 0.0, -0.7063, -0.7063, 0.0, 0.7079, -0.7063, 0.0, 0.7079, -0.7063, 0.0, 0.7079, 0.0, -0.706, 0.7082, 0.0, -0.706, 0.7082, 0.0, -0.706, 0.7082, 0.7063, 0.0, 0.708, 0.7063, 0.0, 0.708, 0.7063, 0.0, 0.708, 0.0, 0.706, 0.7082, 0.0, 0.706, 0.7082, 0.0, 0.706, 0.7082, -0.7071, -0.7071, 0.003812, -0.7071, -0.7071, 0.003812, -0.7071, -0.7071, 0.003812, 0.7071, -0.7071, 0.003812, 0.7071, -0.7071, 0.003812, 0.7071, -0.7071, 0.003812, 0.7071, 0.7071, 0.003812, 0.7071, 0.7071, 0.003812, 0.7071, 0.7071, 0.003812, -0.7071, 0.7071, 0.003812, -0.7071, 0.7071, 0.003812, -0.7071, 0.7071, 0.003812, -0.7071, -0.7071, 0.003812, -0.7071, -0.7071, 0.003812, -0.7071, -0.7071, 0.003812, 0.7071, -0.7071, 0.003812, 0.7071, -0.7071, 0.003812, 0.7071, -0.7071, 0.003812, 0.7071, 0.7071, 0.003812, 0.7071, 0.7071, 0.003812, 0.7071, 0.7071, 0.003812, -0.7071, 0.7071, 0.003812, -0.7071, 0.7071, 0.003812, -0.7071, 0.7071, 0.003812, 0.0, -1.0, 0.003019, 0.0, -1.0, 0.003019, 0.0, -1.0, 0.003019, 0.0, 0.0, -1.0, 0.0, 0.0, -1.0, 0.0, 0.0, -1.0, -1.0, 0.0, 0.002372, -1.0, 0.0, 0.002372, -1.0, 0.0, 0.002372, 1.0, 0.0, 0.002372, 1.0, 0.0, 0.002372, 1.0, 0.0, 0.002372, 0.0, 1.0, 0.003019, 0.0, 1.0, 0.003019, 0.0, 1.0, 0.003019, -1.0, 0.0, 0.002372, -1.0, 0.0, 0.002372, -1.0, 0.0, 0.002372, 0.0, -1.0, 0.003019, 0.0, -1.0, 0.003019, 0.0, -1.0, 0.003019, 1.0, 0.0, 0.002372, 1.0, 0.0, 0.002372, 1.0, 0.0, 0.002372, 0.0, 1.0, 0.003019, 0.0, 1.0, 0.003019, 0.0, 1.0, 0.003019, 0.0, 0.0, 1.0, 0.0, 0.0, 1.0, 0.0, 0.0, 1.0, 0.5774, -0.8028, 0.1487, 0.5774, -0.8028, 0.1487, 0.5774, -0.8028, 0.1487, -0.5775, -0.8028, 0.1481, -0.5775, -0.8028, 0.1481, -0.5775, -0.8028, 0.1481, -0.5774, 0.1484, 0.8029, -0.5774, 0.1484, 0.8029, -0.5774, 0.1484, 0.8029, 0.5775, 0.1489, 0.8027, 0.5775, 0.1489, 0.8027, 0.5775, 0.1489, 0.8027, 0.5862, -0.1035, -0.8035, 0.5862, -0.1035, -0.8035, 0.5862, -0.1035, -0.8035, -0.5406, -0.1404, -0.8295, -0.5406, -0.1404, -0.8295, -0.5406, -0.1404, -0.8295, -0.5861, 0.7874, -0.1908, -0.5861, 0.7874, -0.1908, -0.5861, 0.7874, -0.1908, 0.5406, 0.8248, -0.1656, 0.5406, 0.8248, -0.1656, 0.5406, 0.8248, -0.1656, 0.0001894, -0.9833, 0.1819, 0.0001895, -0.9833, 0.1819, 0.0001895, -0.9833, 0.1819, 0.7071, -0.4005, 0.5827, 0.7071, -0.4005, 0.5827, 0.7071, -0.4005, 0.5827, -0.000185, 0.1819, 0.9833, -0.0001851, 0.1819, 0.9833, -0.0001851, 0.1819, 0.9833, -0.7071, -0.4009, 0.5825, -0.7071, -0.4009, 0.5825, -0.7071, -0.4009, 0.5825, 0.6952, 0.4297, -0.5762, 0.6952, 0.4297, -0.5762, 0.6952, 0.4297, -0.5762, 0.02747, -0.1625, -0.9863, 0.02747, -0.1625, -0.9863, 0.02747, -0.1625, -0.9863, -0.6952, 0.3843, -0.6075, -0.6952, 0.3843, -0.6075, -0.6952, 0.3843, -0.6075, -0.02747, 0.9792, -0.2011, -0.02747, 0.9792, -0.2011, -0.02747, 0.9792, -0.2011, 0.7142, -0.5769, -0.3963, 0.7142, -0.5769, -0.3963, 0.7142, -0.5769, -0.3963, -0.7, -0.5882, -0.405, -0.7, -0.5882, -0.405, -0.7, -0.5882, -0.405, -0.7142, 0.5765, 0.397, -0.7142, 0.5765, 0.397, -0.7142, 0.5765, 0.397, 0.7, 0.5886, 0.4043, 0.7, 0.5886, 0.4043, 0.7, 0.5886, 0.4043, 0.7272, -0.5361, -0.4287, 0.7272, -0.5361, -0.4287, 0.7272, -0.5361, -0.4287, -0.6847, -0.5706, -0.4534, -0.6847, -0.5706, -0.4534, -0.6847, -0.5706, -0.4534, -0.7272, 0.5921, 0.3472, -0.7272, 0.5921, 0.3472, -0.7272, 0.5921, 0.3472, 0.6847, 0.6275, 0.3707, 0.6847, 0.6275, 0.3707, 0.6847, 0.6275, 0.3707, 0.01027, -0.8239, -0.5667, 0.01027, -0.8239, -0.5667, 0.01027, -0.8239, -0.5667, 0.0, -0.5667, 0.8239, 0.0, -0.5667, 0.8239, 0.0, -0.5667, 0.8239, 0.9999, 0.00844, 0.005809, 0.9999, 0.00844, 0.00581, 0.9999, 0.00844, 0.00581, -0.9999, -0.008444, -0.005803, -0.9999, -0.008444, -0.005803, -0.9999, -0.008445, -0.005803, -0.01028, 0.8239, 0.5667, -0.01028, 0.8239, 0.5667, -0.01028, 0.8239, 0.5667, 0.9991, 0.04142, -0.01032, 0.9991, 0.04142, -0.01032, 0.9991, 0.04142, -0.01032, 0.0282, -0.8012, -0.5978, 0.0282, -0.8012, -0.5978, 0.0282, -0.8012, -0.5978, -0.9991, -0.005185, -0.04237, -0.9991, -0.005184, -0.04237, -0.9991, -0.005184, -0.04237, -0.02825, 0.8448, 0.5343, -0.02825, 0.8448, 0.5343, -0.02825, 0.8448, 0.5343, -3.184e-06, 0.5667, -0.8239, -3.184e-06, 0.5667, -0.8239, -3.184e-06, 0.5667, -0.8239, 0.0, -0.7082, -0.706, 0.0, -0.7082, -0.706, 0.0, -0.7082, -0.706, -0.708, 0.0, -0.7063, -0.708, 0.0, -0.7063, -0.708, 0.0, -0.7063, 0.0, 0.7082, -0.706, 0.0, 0.7082, -0.706, 0.0, 0.7082, -0.706, 0.7079, 0.0, -0.7063, 0.7079, 0.0, -0.7063, 0.7079, 0.0, -0.7063, -0.7063, 0.0, 0.7079, -0.7063, 0.0, 0.7079, -0.7063, 0.0, 0.7079, 0.0, -0.706, 0.7082, 0.0, -0.706, 0.7082, 0.0, -0.706, 0.7082, 0.7063, 0.0, 0.7079, 0.7063, 0.0, 0.7079, 0.7063, 0.0, 0.7079, 0.0, 0.706, 0.7082, 0.0, 0.706, 0.7082, 0.0, 0.706, 0.7082, -0.7071, -0.7071, 0.003812, -0.7071, -0.7071, 0.003812, -0.7071, -0.7071, 0.003812, 0.7071, -0.7071, 0.003812, 0.7071, -0.7071, 0.003812, 0.7071, -0.7071, 0.003812, 0.7071, 0.7071, 0.003812, 0.7071, 0.7071, 0.003812, 0.7071, 0.7071, 0.003812, -0.7071, 0.7071, 0.003812, -0.7071, 0.7071, 0.003812, -0.7071, 0.7071, 0.003812, -0.7071, -0.7071, 0.003812, -0.7071, -0.7071, 0.003812, -0.7071, -0.7071, 0.003812, 0.7071, -0.7071, 0.003812, 0.7071, -0.7071, 0.003812, 0.7071, -0.7071, 0.003812, 0.7071, 0.7071, 0.003812, 0.7071, 0.7071, 0.003812, 0.7071, 0.7071, 0.003812, -0.7071, 0.7071, 0.003812, -0.7071, 0.7071, 0.003812, -0.7071, 0.7071, 0.003812, 0.0, -1.0, 0.003019, 0.0, -1.0, 0.003019, 0.0, -1.0, 0.003019, 0.0, 0.0, -1.0, 0.0, 0.0, -1.0, 0.0, 0.0, -1.0, -1.0, 0.0, 0.002372, -1.0, 0.0, 0.002372, -1.0, 0.0, 0.002372, 1.0, 0.0, 0.002372, 1.0, 0.0, 0.002372, 1.0, 0.0, 0.002372, 0.0, 1.0, 0.003019, 0.0, 1.0, 0.003019, 0.0, 1.0, 0.003019, -1.0, 0.0, 0.002372, -1.0, 0.0, 0.002372, -1.0, 0.0, 0.002372, 0.0, -1.0, 0.003019, 0.0, -1.0, 0.003019, 0.0, -1.0, 0.003019, 1.0, 0.0, 0.002372, 1.0, 0.0, 0.002372, 1.0, 0.0, 0.002372, 0.0, 1.0, 0.003019, 0.0, 1.0, 0.003019, 0.0, 1.0, 0.003019, 0.0, 0.0, 1.0, 0.0, 0.0, 1.0, 0.0, 0.0, 1.0, 0.0001903, -0.9833, 0.1819, 0.0001904, -0.9833, 0.1819, 0.0001906, -0.9833, 0.1819, 0.7071, -0.4006, 0.5827, 0.7071, -0.4006, 0.5827, 0.7071, -0.4006, 0.5827, -0.0001967, 0.182, 0.9833, -0.0001968, 0.182, 0.9833, -0.0001969, 0.182, 0.9833, -0.7071, -0.4008, 0.5825, -0.7071, -0.4008, 0.5825, -0.7071, -0.4008, 0.5825, 0.6952, 0.4298, -0.5762, 0.6952, 0.4298, -0.5762, 0.6952, 0.4298, -0.5762, 0.02747, -0.1625, -0.9863, 0.02747, -0.1625, -0.9863, 0.02748, -0.1625, -0.9863, -0.6952, 0.3843, -0.6075, -0.6952, 0.3843, -0.6075, -0.6952, 0.3843, -0.6075, -0.02747, 0.9792, -0.2011, -0.02747, 0.9792, -0.2011, -0.02747, 0.9792, -0.2011, 0.7142, -0.5769, -0.3963, 0.7142, -0.5769, -0.3963, 0.7142, -0.5769, -0.3963, -0.7, -0.5882, -0.405, -0.7, -0.5882, -0.405, -0.7, -0.5882, -0.405, -0.7142, 0.5765, 0.397, -0.7142, 0.5765, 0.397, -0.7142, 0.5765, 0.397, 0.7, 0.5886, 0.4043, 0.7, 0.5886, 0.4043, 0.7, 0.5886, 0.4043, 0.7272, -0.5361, -0.4287, 0.7272, -0.5361, -0.4287, 0.7272, -0.5361, -0.4287, -0.6847, -0.5706, -0.4534, -0.6847, -0.5706, -0.4534, -0.6847, -0.5706, -0.4534, -0.7272, 0.5921, 0.3473, -0.7272, 0.5921, 0.3473, -0.7272, 0.5921, 0.3473, 0.6847, 0.6275, 0.3707, 0.6847, 0.6275, 0.3707, 0.6847, 0.6275, 0.3707, 0.01025, -0.8239, -0.5667, 0.01025, -0.8239, -0.5667, 0.01025, -0.8239, -0.5667, 0.0, -0.5667, 0.8239, 0.0, -0.5667, 0.8239, 0.0, -0.5667, 0.8239, 0.9999, 0.00846, 0.005816, 0.9999, 0.00846, 0.005816, 0.9999, 0.00846, 0.005816, -0.9999, -0.008458, -0.00582, -0.9999, -0.008457, -0.00582, -0.9999, -0.008458, -0.00582, -0.01025, 0.8239, 0.5667, -0.01025, 0.8239, 0.5667, -0.01025, 0.8239, 0.5667, 0.9991, 0.04141, -0.01032, 0.9991, 0.04141, -0.01032, 0.9991, 0.04141, -0.01032, 0.02823, -0.8012, -0.5978, 0.02823, -0.8012, -0.5978, 0.02823, -0.8012, -0.5978, -0.9991, -0.005205, -0.0424, -0.9991, -0.005204, -0.0424, -0.9991, -0.005204, -0.0424, -0.02818, 0.8448, 0.5343, -0.02818, 0.8448, 0.5343, -0.02818, 0.8448, 0.5343, 3.085e-06, 0.5667, -0.8239, 3.085e-06, 0.5667, -0.8239, 3.085e-06, 0.5667, -0.8239])] * 3)])
me_cube = bpy.data.meshes.new('Cube')
me_cube.from_pydata([(-0.532, -0.022, -0.39), (-0.532, -0.04, -0.372), (-0.55, -0.022, -0.372), (-0.532, -0.04, 0.372), (-0.532, -0.022, 0.39), (-0.55, -0.022, 0.372), (-0.532, 0.022, -0.39), (-0.55, 0.022, -0.372), (-0.532, 0.04, -0.372), (-0.532, 0.022, 0.39), (-0.532, 0.04, 0.372), (-0.55, 0.022, 0.372), (0.532, -0.022, -0.39), (0.55, -0.022, -0.372), (0.532, -0.04, -0.372), (0.532, -0.022, 0.39), (0.532, -0.04, 0.372), (0.55, -0.022, 0.372), (0.532, 0.022, -0.39), (0.532, 0.04, -0.372), (0.55, 0.022, -0.372), (0.532, 0.022, 0.39), (0.55, 0.022, 0.372), (0.532, 0.04, 0.372), (0.5388, 0.012, -10.89), (0.5233, -0.01, -10.87), (0.5077, 0.012, -10.89), (0.2715, -0.01, -10.62), (0.256, 0.012, -10.61), (0.256, 0.012, -10.64), (0.5388, 0.768, -10.89), (0.5077, 0.768, -10.89), (0.5233, 0.79, -10.87), (0.256, 0.768, -10.61), (0.2715, 0.79, -10.62), (0.256, 0.768, -10.64), (1.172, 0.012, -10.25), (1.172, 0.012, -10.22), (1.157, -0.01, -10.24), (0.8895, 0.012, -9.972), (0.9051, -0.01, -9.987), (0.9207, 0.012, -9.972), (1.172, 0.768, -10.25), (1.157, 0.79, -10.24), (1.172, 0.768, -10.22), (0.8895, 0.768, -9.972), (0.9207, 0.768, -9.972), (0.9051, 0.79, -9.987), (-2.892, 0.02, -6.908), (-2.899, 0.01, -6.901), (-2.906, 0.02, -6.908), (-2.998, 0.01, -6.802), (-3.005, 0.02, -6.795), (-3.005, 0.02, -6.809), (-2.892, 0.76, -6.908), (-2.906, 0.76, -6.908), (-2.899, 0.77, -6.901), (-3.005, 0.76, -6.795), (-2.998, 0.77, -6.802), (-3.005, 0.76, -6.809), (-2.312, 0.02, -6.329), (-2.312, 0.02, -6.314), (-2.319, 0.01, -6.322), (-2.425, 0.02, -6.215), (-2.418, 0.01, -6.223), (-2.411, 0.02, -6.215), (-2.312, 0.76, -6.329), (-2.319, 0.77, -6.322), (-2.312, 0.76, -6.314), (-2.425, 0.76, -6.215), (-2.411, 0.76, -6.215), (-2.418, 0.77, -6.223), (10.25, 0.012, -1.172), (10.24, -0.01, -1.157), (10.22, 0.012, -1.172), (9.987, -0.01, -0.9051), (9.972, 0.012, -0.8895), (9.972, 0.012, -0.9207), (10.25, 0.768, -1.172), (10.22, 0.768, -1.172), (10.24, 0.79, -1.157), (9.972, 0.768, -0.8895), (9.987, 0.79, -0.9051), (9.972, 0.768, -0.9207), (10.89, 0.012, -0.5388), (10.89, 0.012, -0.5077), (10.87, -0.01, -0.5233), (10.61, 0.012, -0.256), (10.62, -0.01, -0.2715), (10.64, 0.012, -0.256), (10.89, 0.768, -0.5388), (10.87, 0.79, -0.5233), (10.89, 0.768, -0.5077), (10.61, 0.768, -0.256), (10.64, 0.768, -0.256), (10.62, 0.79, -0.2715), (6.329, 0.02, 2.312), (6.322, 0.01, 2.319), (6.314, 0.02, 2.312), (6.223, 0.01, 2.418), (6.215, 0.02, 2.425), (6.215, 0.02, 2.411), (6.329, 0.76, 2.312), (6.314, 0.76, 2.312), (6.322, 0.77, 2.319), (6.215, 0.76, 2.425), (6.223, 0.77, 2.418), (6.215, 0.76, 2.411), (6.908, 0.02, 2.892), (6.908, 0.02, 2.906), (6.901, 0.01, 2.899), (6.795, 0.02, 3.005), (6.802, 0.01, 2.998), (6.809, 0.02, 3.005), (6.908, 0.76, 2.892), (6.901, 0.77, 2.899), (6.908, 0.76, 2.906), (6.795, 0.76, 3.005), (6.809, 0.76, 3.005), (6.802, 0.77, 2.998)], [], [(0, 1, 2), (3, 4, 5), (6, 7, 8), (9, 10, 11), (12, 13, 14), (15, 16, 17), (18, 19, 20), (21, 22, 23), (0, 7, 6), (3, 2, 1), (9, 5, 4), (8, 11, 10), (6, 19, 18), (21, 10, 9), (20, 23, 22), (18, 13, 12), (15, 22, 21), (14, 17, 16), (12, 1, 0), (4, 16, 15), (18, 0, 6), (5, 7, 2), (16, 1, 14), (9, 15, 21), (10, 19, 8), (22, 13, 20), (24, 25, 26), (27, 28, 29), (30, 31, 32), (33, 34, 35), (36, 37, 38), (39, 40, 41), (42, 43, 44), (45, 46, 47), (24, 31, 30), (27, 26, 25), (33, 29, 28), (32, 35, 34), (30, 43, 42), (45, 34, 33), (44, 47, 46), (42, 37, 36), (39, 46, 45), (38, 41, 40), (36, 25, 24), (28, 40, 39), (42, 24, 30), (29, 31, 26), (40, 25, 38), (33, 39, 45), (32, 47, 43), (46, 37, 44), (48, 49, 50), (51, 52, 53), (54, 55, 56), (57, 58, 59), (60, 61, 62), (63, 64, 65), (66, 67, 68), (69, 70, 71), (48, 55, 54), (51, 50, 49), (57, 53, 52), (58, 55, 59), (66, 56, 67), (57, 71, 58), (70, 67, 71), (66, 61, 60), (63, 70, 69), (62, 65, 64), (60, 49, 48), (52, 64, 63), (66, 48, 54), (53, 55, 50), (64, 49, 62), (57, 63, 69), (56, 71, 67), (70, 61, 68), (72, 73, 74), (75, 76, 77), (78, 79, 80), (81, 82, 83), (84, 85, 86), (87, 88, 89), (90, 91, 92), (93, 94, 95), (72, 79, 78), (73, 77, 74), (81, 77, 76), (80, 83, 82), (78, 91, 90), (93, 82, 81), (92, 95, 94), (90, 85, 84), (87, 94, 93), (88, 85, 89), (84, 73, 72), (76, 88, 87), (90, 72, 78), (77, 79, 74), (86, 75, 73), (81, 87, 93), (82, 91, 80), (94, 85, 92), (96, 97, 98), (99, 100, 101), (102, 103, 104), (105, 106, 107), (108, 109, 110), (111, 112, 113), (114, 115, 116), (117, 118, 119), (96, 103, 102), (97, 101, 98), (105, 101, 100), (104, 107, 106), (102, 115, 114), (117, 106, 105), (116, 119, 118), (114, 109, 108), (111, 118, 117), (112, 109, 113), (96, 110, 97), (111, 99, 112), (114, 96, 102), (101, 103, 98), (110, 99, 97), (105, 111, 117), (106, 115, 104), (118, 109, 116), (0, 2, 7), (3, 5, 2), (9, 11, 5), (8, 7, 11), (6, 8, 19), (21, 23, 10), (20, 19, 23), (18, 20, 13), (15, 17, 22), (14, 13, 17), (12, 14, 1), (4, 3, 16), (18, 12, 0), (5, 11, 7), (16, 3, 1), (9, 4, 15), (10, 23, 19), (22, 17, 13), (24, 26, 31), (27, 29, 26), (33, 35, 29), (32, 31, 35), (30, 32, 43), (45, 47, 34), (44, 43, 47), (42, 44, 37), (39, 41, 46), (38, 37, 41), (36, 38, 25), (28, 27, 40), (42, 36, 24), (29, 35, 31), (40, 27, 25), (33, 28, 39), (32, 34, 47), (46, 41, 37), (48, 50, 55), (51, 53, 50), (57, 59, 53), (58, 56, 55), (66, 54, 56), (57, 69, 71), (70, 68, 67), (66, 68, 61), (63, 65, 70), (62, 61, 65), (60, 62, 49), (52, 51, 64), (66, 60, 48), (53, 59, 55), (64, 51, 49), (57, 52, 63), (56, 58, 71), (70, 65, 61), (72, 74, 79), (73, 75, 77), (81, 83, 77), (80, 79, 83), (78, 80, 91), (93, 95, 82), (92, 91, 95), (90, 92, 85), (87, 89, 94), (88, 86, 85), (84, 86, 73), (76, 75, 88), (90, 84, 72), (77, 83, 79), (86, 88, 75), (81, 76, 87), (82, 95, 91), (94, 89, 85), (96, 98, 103), (97, 99, 101), (105, 107, 101), (104, 103, 107), (102, 104, 115), (117, 119, 106), (116, 115, 119), (114, 116, 109), (111, 113, 118), (112, 110, 109), (96, 108, 110), (111, 100, 99), (114, 108, 96), (101, 107, 103), (110, 112, 99), (105, 100, 111), (106, 119, 115), (118, 113, 109)])
_uv = me_cube.uv_layers.new(name='UVMap')
_uv.uv.foreach_set('vector', [0.1291, 0.6937, 0.1291, 0.75, 0.125, 0.6937, 0.6192, 0.0, 0.625, 0.05625, 0.6192, 0.05625, 0.1291, 0.5563, 0.125, 0.5562, 0.1291, 0.5, 0.625, 0.2139, 0.6192, 0.2531, 0.6192, 0.1937, 0.3709, 0.6937, 0.3793, 0.6937, 0.3758, 0.752, 0.627, 0.7239, 0.6192, 0.7541, 0.6192, 0.7078, 0.3709, 0.5562, 0.3758, 0.498, 0.3793, 0.5562, 0.627, 0.5261, 0.6192, 0.5422, 0.6192, 0.4959, 0.1291, 0.6937, 0.125, 0.5562, 0.1291, 0.5563, 0.6192, 0.0, 0.3808, 0.05625, 0.3808, 0.0, 0.625, 0.2139, 0.6192, 0.05625, 0.625, 0.05625, 0.3808, 0.2541, 0.6192, 0.1937, 0.6192, 0.2531, 0.1291, 0.5563, 0.3758, 0.498, 0.3709, 0.5562, 0.627, 0.5261, 0.6192, 0.2531, 0.625, 0.2139, 0.3793, 0.5562, 0.6192, 0.4959, 0.6192, 0.5422, 0.3709, 0.5562, 0.3793, 0.6937, 0.3709, 0.6937, 0.627, 0.7239, 0.6192, 0.5422, 0.627, 0.5261, 0.3758, 0.752, 0.6192, 0.7078, 0.6192, 0.7541, 0.3709, 0.6937, 0.1291, 0.75, 0.1291, 0.6937, 0.625, 0.9959, 0.6192, 0.7541, 0.627, 0.7239, 0.3709, 0.5562, 0.1291, 0.6937, 0.1291, 0.5563, 0.6192, 0.05625, 0.3808, 0.1937, 0.3808, 0.05625, 0.6192, 0.7541, 0.3808, 0.9959, 0.3758, 0.752, 0.8709, 0.5562, 0.627, 0.7239, 0.627, 0.5261, 0.6192, 0.2531, 0.3758, 0.498, 0.3808, 0.2541, 0.6192, 0.5422, 0.3793, 0.6937, 0.3793, 0.5562, 0.1309, 0.7431, 0.1309, 0.75, 0.125, 0.7431, 0.6112, 0.0, 0.625, 0.006875, 0.6113, 0.006875, 0.1309, 0.5069, 0.125, 0.5069, 0.1309, 0.5, 0.625, 0.2474, 0.6112, 0.2544, 0.6112, 0.2431, 0.3691, 0.7431, 0.3853, 0.7431, 0.3789, 0.7529, 0.6279, 0.7495, 0.6112, 0.7559, 0.6112, 0.7448, 0.3691, 0.5069, 0.3789, 0.4971, 0.3853, 0.5069, 0.6279, 0.5005, 0.6113, 0.5052, 0.6112, 0.4941, 0.1309, 0.7431, 0.125, 0.5069, 0.1309, 0.5069, 0.6112, 0.0, 0.3888, 0.006875, 0.3888, 0.0, 0.625, 0.2474, 0.6113, 0.006875, 0.625, 0.006875, 0.3887, 0.2559, 0.6112, 0.2431, 0.6112, 0.2544, 0.1309, 0.5069, 0.3789, 0.4971, 0.3691, 0.5069, 0.6279, 0.5005, 0.6112, 0.2544, 0.625, 0.2474, 0.3853, 0.5069, 0.6112, 0.4941, 0.6113, 0.5052, 0.3691, 0.5069, 0.3853, 0.7431, 0.3691, 0.7431, 0.6279, 0.7495, 0.6113, 0.5052, 0.6279, 0.5005, 0.3789, 0.7529, 0.6112, 0.7448, 0.6112, 0.7559, 0.3691, 0.7431, 0.1309, 0.75, 0.1309, 0.7431, 0.625, 0.9941, 0.6112, 0.7559, 0.6279, 0.7495, 0.3691, 0.5069, 0.1309, 0.7431, 0.1309, 0.5069, 0.6113, 0.006875, 0.3888, 0.2431, 0.3888, 0.006875, 0.6112, 0.7559, 0.3888, 0.9941, 0.3789, 0.7529, 0.8691, 0.5069, 0.6279, 0.7495, 0.6279, 0.5005, 0.3887, 0.2559, 0.6112, 0.4941, 0.3789, 0.4971, 0.6113, 0.5052, 0.3853, 0.7431, 0.3853, 0.5069, 0.128, 0.7467, 0.128, 0.75, 0.125, 0.7467, 0.6094, 0.997, 0.625, 0.997, 0.6094, 1.0, 0.128, 0.5033, 0.125, 0.5033, 0.128, 0.5, 0.625, 0.2509, 0.6094, 0.253, 0.6094, 0.2475, 0.372, 0.7467, 0.3867, 0.7467, 0.3813, 0.7515, 0.6265, 0.7498, 0.6094, 0.753, 0.6094, 0.7475, 0.372, 0.5033, 0.3813, 0.4985, 0.3867, 0.5033, 0.6265, 0.5017, 0.6094, 0.5033, 0.6094, 0.4978, 0.128, 0.7467, 0.125, 0.5033, 0.128, 0.5033, 0.6094, 0.0, 0.3906, 0.003289, 0.3906, 0.0, 0.625, 0.2509, 0.6094, 0.003289, 0.625, 0.003289, 0.6094, 0.253, 0.3906, 0.2467, 0.6094, 0.2475, 0.372, 0.5033, 0.128, 0.5, 0.3813, 0.4985, 0.625, 0.2509, 0.6094, 0.4978, 0.6094, 0.253, 0.6094, 0.5033, 0.3813, 0.4985, 0.6094, 0.4978, 0.372, 0.5033, 0.3867, 0.7467, 0.372, 0.7467, 0.6265, 0.7498, 0.6094, 0.5033, 0.6265, 0.5017, 0.3813, 0.7515, 0.6094, 0.7475, 0.6094, 0.753, 0.372, 0.7467, 0.128, 0.75, 0.128, 0.7467, 0.625, 0.997, 0.6094, 0.753, 0.6265, 0.7498, 0.372, 0.5033, 0.128, 0.7467, 0.128, 0.5033, 0.6094, 0.003289, 0.3906, 0.2467, 0.3906, 0.003289, 0.6094, 0.753, 0.3906, 0.997, 0.3813, 0.7515, 0.872, 0.5033, 0.6265, 0.7498, 0.6265, 0.5017, 0.3906, 0.253, 0.6094, 0.4978, 0.3813, 0.4985, 0.6094, 0.5033, 0.3867, 0.7467, 0.3867, 0.5033, 0.1309, 0.7431, 0.1309, 0.75, 0.125, 0.7431, 0.6112, 0.0, 0.625, 0.006875, 0.6113, 0.006875, 0.1309, 0.5069, 0.125, 0.5069, 0.1309, 0.5, 0.625, 0.2474, 0.6112, 0.2544, 0.6112, 0.2431, 0.3691, 0.7431, 0.3853, 0.7431, 0.3789, 0.7529, 0.6279, 0.7495, 0.6112, 0.7559, 0.6112, 0.7448, 0.3691, 0.5069, 0.3789, 0.4971, 0.3853, 0.5069, 0.6279, 0.5005, 0.6113, 0.5052, 0.6112, 0.4941, 0.1309, 0.7431, 0.125, 0.5069, 0.1309, 0.5069, 0.3888, 0.0, 0.6113, 0.006875, 0.3888, 0.006875, 0.625, 0.2474, 0.6113, 0.006875, 0.625, 0.006875, 0.3887, 0.2559, 0.6112, 0.2431, 0.6112, 0.2544, 0.1309, 0.5069, 0.3789, 0.4971, 0.3691, 0.5069, 0.6279, 0.5005, 0.6112, 0.2544, 0.625, 0.2474, 0.3853, 0.5069, 0.6112, 0.4941, 0.6113, 0.5052, 0.3691, 0.5069, 0.3853, 0.7431, 0.3691, 0.7431, 0.6279, 0.7495, 0.6113, 0.5052, 0.6279, 0.5005, 0.6112, 0.7559, 0.3853, 0.7431, 0.6112, 0.7448, 0.3691, 0.7431, 0.1309, 0.75, 0.1309, 0.7431, 0.625, 0.9941, 0.6112, 0.7559, 0.6279, 0.7495, 0.3691, 0.5069, 0.1309, 0.7431, 0.1309, 0.5069, 0.6113, 0.006875, 0.3888, 0.2431, 0.3888, 0.006875, 0.3789, 0.7529, 0.6112, 0.9941, 0.3888, 0.9941, 0.8691, 0.5069, 0.6279, 0.7495, 0.6279, 0.5005, 0.6112, 0.2544, 0.3789, 0.4971, 0.3887, 0.2559, 0.6113, 0.5052, 0.3853, 0.7431, 0.3853, 0.5069, 0.128, 0.7467, 0.128, 0.75, 0.125, 0.7467, 0.6094, 0.997, 0.625, 0.997, 0.6094, 1.0, 0.128, 0.5033, 0.125, 0.5033, 0.128, 0.5, 0.625, 0.2509, 0.6094, 0.253, 0.6094, 0.2475, 0.372, 0.7467, 0.3867, 0.7467, 0.3813, 0.7515, 0.6265, 0.7498, 0.6094, 0.753, 0.6094, 0.7475, 0.372, 0.5033, 0.3813, 0.4985, 0.3867, 0.5033, 0.6265, 0.5017, 0.6094, 0.5033, 0.6094, 0.4978, 0.128, 0.7467, 0.125, 0.5033, 0.128, 0.5033, 0.3906, 0.0, 0.6094, 0.003289, 0.3906, 0.003289, 0.625, 0.2509, 0.6094, 0.003289, 0.625, 0.003289, 0.3906, 0.253, 0.6094, 0.2475, 0.6094, 0.253, 0.128, 0.5033, 0.3813, 0.4985, 0.372, 0.5033, 0.6265, 0.5017, 0.6094, 0.253, 0.625, 0.2509, 0.3867, 0.5033, 0.6094, 0.4978, 0.6094, 0.5033, 0.372, 0.5033, 0.3867, 0.7467, 0.372, 0.7467, 0.6265, 0.7498, 0.6094, 0.5033, 0.6265, 0.5017, 0.6094, 0.753, 0.3867, 0.7467, 0.6094, 0.7475, 0.128, 0.7467, 0.3813, 0.7515, 0.128, 0.75, 0.6265, 0.7498, 0.6094, 0.997, 0.6094, 0.753, 0.372, 0.5033, 0.128, 0.7467, 0.128, 0.5033, 0.6094, 0.003289, 0.3906, 0.2467, 0.3906, 0.003289, 0.3813, 0.7515, 0.6094, 0.997, 0.3906, 0.997, 0.872, 0.5033, 0.6265, 0.7498, 0.6265, 0.5017, 0.6094, 0.253, 0.3813, 0.4985, 0.3906, 0.253, 0.6094, 0.5033, 0.3867, 0.7467, 0.3867, 0.5033, 0.1291, 0.6937, 0.125, 0.6937, 0.125, 0.5562, 0.6192, 0.0, 0.6192, 0.05625, 0.3808, 0.05625, 0.625, 0.2139, 0.6192, 0.1937, 0.6192, 0.05625, 0.3808, 0.2541, 0.3808, 0.1937, 0.6192, 0.1937, 0.1291, 0.5563, 0.1291, 0.5, 0.3758, 0.498, 0.627, 0.5261, 0.6192, 0.4959, 0.6192, 0.2531, 0.3793, 0.5562, 0.3758, 0.498, 0.6192, 0.4959, 0.3709, 0.5562, 0.3793, 0.5562, 0.3793, 0.6937, 0.627, 0.7239, 0.6192, 0.7078, 0.6192, 0.5422, 0.3758, 0.752, 0.3793, 0.6937, 0.6192, 0.7078, 0.3709, 0.6937, 0.3758, 0.752, 0.1291, 0.75, 0.625, 0.9959, 0.6192, 0.9959, 0.6192, 0.7541, 0.3709, 0.5562, 0.3709, 0.6937, 0.1291, 0.6937, 0.6192, 0.05625, 0.6192, 0.1937, 0.3808, 0.1937, 0.6192, 0.7541, 0.6192, 0.9959, 0.3808, 0.9959, 0.8709, 0.5562, 0.8709, 0.6937, 0.627, 0.7239, 0.6192, 0.2531, 0.6192, 0.4959, 0.3758, 0.498, 0.6192, 0.5422, 0.6192, 0.7078, 0.3793, 0.6937, 0.1309, 0.7431, 0.125, 0.7431, 0.125, 0.5069, 0.6112, 0.0, 0.6113, 0.006875, 0.3888, 0.006875, 0.625, 0.2474, 0.6112, 0.2431, 0.6113, 0.006875, 0.3887, 0.2559, 0.3888, 0.2431, 0.6112, 0.2431, 0.1309, 0.5069, 0.1309, 0.5, 0.3789, 0.4971, 0.6279, 0.5005, 0.6112, 0.4941, 0.6112, 0.2544, 0.3853, 0.5069, 0.3789, 0.4971, 0.6112, 0.4941, 0.3691, 0.5069, 0.3853, 0.5069, 0.3853, 0.7431, 0.6279, 0.7495, 0.6112, 0.7448, 0.6113, 0.5052, 0.3789, 0.7529, 0.3853, 0.7431, 0.6112, 0.7448, 0.3691, 0.7431, 0.3789, 0.7529, 0.1309, 0.75, 0.625, 0.9941, 0.6112, 0.9941, 0.6112, 0.7559, 0.3691, 0.5069, 0.3691, 0.7431, 0.1309, 0.7431, 0.6113, 0.006875, 0.6112, 0.2431, 0.3888, 0.2431, 0.6112, 0.7559, 0.6112, 0.9941, 0.3888, 0.9941, 0.8691, 0.5069, 0.8691, 0.7431, 0.6279, 0.7495, 0.3887, 0.2559, 0.6112, 0.2544, 0.6112, 0.4941, 0.6113, 0.5052, 0.6112, 0.7448, 0.3853, 0.7431, 0.128, 0.7467, 0.125, 0.7467, 0.125, 0.5033, 0.6094, 0.0, 0.6094, 0.003289, 0.3906, 0.003289, 0.625, 0.2509, 0.6094, 0.2475, 0.6094, 0.003289, 0.6094, 0.253, 0.3906, 0.253, 0.3906, 0.2467, 0.372, 0.5033, 0.128, 0.5033, 0.128, 0.5, 0.625, 0.2509, 0.6265, 0.5017, 0.6094, 0.4978, 0.6094, 0.5033, 0.3867, 0.5033, 0.3813, 0.4985, 0.372, 0.5033, 0.3867, 0.5033, 0.3867, 0.7467, 0.6265, 0.7498, 0.6094, 0.7475, 0.6094, 0.5033, 0.3813, 0.7515, 0.3867, 0.7467, 0.6094, 0.7475, 0.372, 0.7467, 0.3813, 0.7515, 0.128, 0.75, 0.625, 0.997, 0.6094, 0.997, 0.6094, 0.753, 0.372, 0.5033, 0.372, 0.7467, 0.128, 0.7467, 0.6094, 0.003289, 0.6094, 0.2475, 0.3906, 0.2467, 0.6094, 0.753, 0.6094, 0.997, 0.3906, 0.997, 0.872, 0.5033, 0.872, 0.7467, 0.6265, 0.7498, 0.3906, 0.253, 0.6094, 0.253, 0.6094, 0.4978, 0.6094, 0.5033, 0.6094, 0.7475, 0.3867, 0.7467, 0.1309, 0.7431, 0.125, 0.7431, 0.125, 0.5069, 0.3888, 0.0, 0.6112, 0.0, 0.6113, 0.006875, 0.625, 0.2474, 0.6112, 0.2431, 0.6113, 0.006875, 0.3887, 0.2559, 0.3888, 0.2431, 0.6112, 0.2431, 0.1309, 0.5069, 0.1309, 0.5, 0.3789, 0.4971, 0.6279, 0.5005, 0.6112, 0.4941, 0.6112, 0.2544, 0.3853, 0.5069, 0.3789, 0.4971, 0.6112, 0.4941, 0.3691, 0.5069, 0.3853, 0.5069, 0.3853, 0.7431, 0.6279, 0.7495, 0.6112, 0.7448, 0.6113, 0.5052, 0.6112, 0.7559, 0.3789, 0.7529, 0.3853, 0.7431, 0.3691, 0.7431, 0.3789, 0.7529, 0.1309, 0.75, 0.625, 0.9941, 0.6112, 0.9941, 0.6112, 0.7559, 0.3691, 0.5069, 0.3691, 0.7431, 0.1309, 0.7431, 0.6113, 0.006875, 0.6112, 0.2431, 0.3888, 0.2431, 0.3789, 0.7529, 0.6112, 0.7559, 0.6112, 0.9941, 0.8691, 0.5069, 0.8691, 0.7431, 0.6279, 0.7495, 0.6112, 0.2544, 0.6112, 0.4941, 0.3789, 0.4971, 0.6113, 0.5052, 0.6112, 0.7448, 0.3853, 0.7431, 0.128, 0.7467, 0.125, 0.7467, 0.125, 0.5033, 0.3906, 0.0, 0.6094, 0.0, 0.6094, 0.003289, 0.625, 0.2509, 0.6094, 0.2475, 0.6094, 0.003289, 0.3906, 0.253, 0.3906, 0.2467, 0.6094, 0.2475, 0.128, 0.5033, 0.128, 0.5, 0.3813, 0.4985, 0.6265, 0.5017, 0.6094, 0.4978, 0.6094, 0.253, 0.3867, 0.5033, 0.3813, 0.4985, 0.6094, 0.4978, 0.372, 0.5033, 0.3867, 0.5033, 0.3867, 0.7467, 0.6265, 0.7498, 0.6094, 0.7475, 0.6094, 0.5033, 0.6094, 0.753, 0.3813, 0.7515, 0.3867, 0.7467, 0.128, 0.7467, 0.372, 0.7467, 0.3813, 0.7515, 0.6265, 0.7498, 0.625, 0.997, 0.6094, 0.997, 0.372, 0.5033, 0.372, 0.7467, 0.128, 0.7467, 0.6094, 0.003289, 0.6094, 0.2475, 0.3906, 0.2467, 0.3813, 0.7515, 0.6094, 0.753, 0.6094, 0.997, 0.872, 0.5033, 0.872, 0.7467, 0.6265, 0.7498, 0.6094, 0.253, 0.6094, 0.4978, 0.3813, 0.4985, 0.6094, 0.5033, 0.6094, 0.7475, 0.3867, 0.7467])
me_cube.materials.append(mat_mat_iron)
me_cube.update()
me_cube.normals_split_custom_set([tuple(v) for v in zip(*[iter([-0.5774, -0.5774, -0.5774, -0.5774, -0.5774, -0.5774, -0.5774, -0.5774, -0.5774, -0.5774, -0.5773, 0.5774, -0.5774, -0.5773, 0.5774, -0.5774, -0.5773, 0.5774, -0.5774, 0.5773, -0.5774, -0.5774, 0.5773, -0.5774, -0.5774, 0.5773, -0.5774, -0.5774, 0.5774, 0.5774, -0.5774, 0.5774, 0.5774, -0.5774, 0.5774, 0.5774, 0.5774, -0.5773, -0.5774, 0.5774, -0.5773, -0.5774, 0.5774, -0.5773, -0.5774, 0.5774, -0.5774, 0.5774, 0.5774, -0.5774, 0.5774, 0.5774, -0.5774, 0.5774, 0.5774, 0.5774, -0.5774, 0.5774, 0.5774, -0.5774, 0.5774, 0.5774, -0.5774, 0.5774, 0.5773, 0.5774, 0.5774, 0.5773, 0.5774, 0.5774, 0.5773, 0.5774, -0.7071, 0.0, -0.7071, -0.7071, 0.0, -0.7071, -0.7071, 0.0, -0.7071, -0.7071, -0.7071, 0.0, -0.7071, -0.7071, 0.0, -0.7071, -0.7071, 0.0, -0.7071, 0.0, 0.7071, -0.7071, 0.0, 0.7071, -0.7071, 0.0, 0.7071, -0.7071, 0.7071, 0.0, -0.7071, 0.7071, 0.0, -0.7071, 0.7071, 0.0, 3.439e-08, 0.7071, -0.7071, 3.439e-08, 0.7071, -0.7071, 3.439e-08, 0.7071, -0.7071, -3.439e-08, 0.7071, 0.7071, -3.439e-08, 0.7071, 0.7071, -3.439e-08, 0.7071, 0.7071, 0.7071, 0.7071, 0.0, 0.7071, 0.7071, 0.0, 0.7071, 0.7071, 0.0, 0.7071, 0.0, -0.7071, 0.7071, 0.0, -0.7071, 0.7071, 0.0, -0.7071, 0.7071, 0.0, 0.7071, 0.7071, 0.0, 0.7071, 0.7071, 0.0, 0.7071, 0.7071, -0.7071, 0.0, 0.7071, -0.7071, 0.0, 0.7071, -0.7071, 0.0, -3.439e-08, -0.7071, -0.7071, -3.439e-08, -0.7071, -0.7071, -3.439e-08, -0.7071, -0.7071, 3.439e-08, -0.7071, 0.7071, 3.439e-08, -0.7071, 0.7071, 3.439e-08, -0.7071, 0.7071, 0.0, 0.0, -1.0, 0.0, 0.0, -1.0, 0.0, 0.0, -1.0, -1.0, 0.0, 0.0, -1.0, 0.0, 0.0, -1.0, 0.0, 0.0, 0.0, -1.0, 0.0, 0.0, -1.0, 0.0, 0.0, -1.0, 0.0, 0.0, 0.0, 1.0, 0.0, 0.0, 1.0, 0.0, 0.0, 1.0, 0.0, 1.0, 0.0, 0.0, 1.0, 0.0, 0.0, 1.0, 0.0, 1.0, 0.0, 0.0, 1.0, 0.0, 0.0, 1.0, 0.0, 0.0, 0.0, -0.5774, -0.8165, 0.0, -0.5774, -0.8165, 0.0, -0.5774, -0.8165, -0.8165, -0.5774, 0.0, -0.8165, -0.5774, 0.0, -0.8165, -0.5774, 0.0, 0.0, 0.5773, -0.8165, 0.0, 0.5773, -0.8165, 0.0, 0.5773, -0.8165, -0.8165, 0.5774, 0.0, -0.8165, 0.5774, 0.0, -0.8165, 0.5774, 0.0, 0.8165, -0.5773, 0.0, 0.8165, -0.5773, 0.0, 0.8165, -0.5773, 0.0, 0.0, -0.5774, 0.8165, 0.0, -0.5774, 0.8165, 0.0, -0.5774, 0.8165, 0.8165, 0.5774, 0.0, 0.8165, 0.5774, 0.0, 0.8165, 0.5774, 0.0, 0.0, 0.5774, 0.8165, 0.0, 0.5774, 0.8165, 0.0, 0.5774, 0.8165, 0.0, 0.0, -1.0, 0.0, 0.0, -1.0, 0.0, 0.0, -1.0, -0.5, -0.7071, -0.5, -0.5, -0.7071, -0.5, -0.5, -0.7071, -0.5, -1.0, 0.0, 0.0, -1.0, 0.0, 0.0, -1.0, 0.0, 0.0, -0.5, 0.7071, -0.5, -0.5, 0.7071, -0.5, -0.5, 0.7071, -0.5, 0.5, 0.7071, -0.5, 0.5, 0.7071, -0.5, 0.5, 0.7071, -0.5, -0.5, 0.7071, 0.5, -0.5, 0.7071, 0.5, -0.5, 0.7071, 0.5, 0.5, 0.7071, 0.5, 0.5, 0.7071, 0.5, 0.5, 0.7071, 0.5, 1.0, 0.0, 0.0, 1.0, 0.0, 0.0, 1.0, 0.0, 0.0, 0.0, 0.0, 1.0, 0.0, 0.0, 1.0, 0.0, 0.0, 1.0, 0.5, -0.7071, 0.5, 0.5, -0.7071, 0.5, 0.5, -0.7071, 0.5, 0.5, -0.7071, -0.5, 0.5, -0.7071, -0.5, 0.5, -0.7071, -0.5, -0.5, -0.7071, 0.5, -0.5, -0.7071, 0.5, -0.5, -0.7071, 0.5, 0.7071, 0.0, -0.7071, 0.7071, 0.0, -0.7071, 0.7071, 0.0, -0.7071, -0.7071, 0.0, -0.7071, -0.7071, 0.0, -0.7071, -0.7071, 0.0, -0.7071, 0.0, -1.0, 0.0, 0.0, -1.0, 0.0, 0.0, -1.0, 0.0, -0.7071, 0.0, 0.7071, -0.7071, 0.0, 0.7071, -0.7071, 0.0, 0.7071, 0.0, 1.0, 1.869e-07, 0.0, 1.0, 1.869e-07, 0.0, 1.0, 1.869e-07, 0.7071, 0.0, 0.7071, 0.7071, 0.0, 0.7071, 0.7071, 0.0, 0.7071, 0.0, -0.5773, -0.8165, 0.0, -0.5773, -0.8165, 0.0, -0.5773, -0.8165, -0.8165, -0.5774, 0.0, -0.8165, -0.5774, 0.0, -0.8165, -0.5774, 0.0, 0.0, 0.5773, -0.8165, 0.0, 0.5773, -0.8165, 0.0, 0.5773, -0.8165, -0.8165, 0.5774, 0.0, -0.8165, 0.5774, 0.0, -0.8165, 0.5774, 0.0, 0.8165, -0.5774, 0.0, 0.8165, -0.5774, 0.0, 0.8165, -0.5774, 0.0, 0.0, -0.5773, 0.8165, 0.0, -0.5773, 0.8165, 0.0, -0.5773, 0.8165, 0.8165, 0.5774, 0.0, 0.8165, 0.5774, 0.0, 0.8165, 0.5774, 0.0, 0.0, 0.5773, 0.8165, 0.0, 0.5773, 0.8165, 0.0, 0.5773, 0.8165, 0.0, 0.0, -1.0, 0.0, 0.0, -1.0, 0.0, 0.0, -1.0, -0.5, -0.7071, -0.5, -0.5, -0.7071, -0.5, -0.5, -0.7071, -0.5, -1.0, 0.0, 0.0, -1.0, 0.0, 0.0, -1.0, 0.0, 0.0, -0.5, 0.7071, -0.5, -0.5, 0.7071, -0.5, -0.5, 0.7071, -0.5, 0.5, 0.7071, -0.5, 0.5, 0.7071, -0.5, 0.5, 0.7071, -0.5, -0.5, 0.7071, 0.5, -0.5, 0.7071, 0.5, -0.5, 0.7071, 0.5, 0.5, 0.7071, 0.5, 0.5, 0.7071, 0.5, 0.5, 0.7071, 0.5, 1.0, 0.0, 0.0, 1.0, 0.0, 0.0, 1.0, 0.0, 0.0, 0.0, 0.0, 1.0, 0.0, 0.0, 1.0, 0.0, 0.0, 1.0, 0.5, -0.7071, 0.5, 0.5, -0.7071, 0.5, 0.5, -0.7071, 0.5, 0.5, -0.7071, -0.5, 0.5, -0.7071, -0.5, 0.5, -0.7071, -0.5, -0.5, -0.7071, 0.5, -0.5, -0.7071, 0.5, -0.5, -0.7071, 0.5, 0.7071, 0.0, -0.7071, 0.7071, 0.0, -0.7071, 0.7071, 0.0, -0.7071, -0.7071, 0.0, -0.7071, -0.7071, 0.0, -0.7071, -0.7071, 0.0, -0.7071, 0.0, -1.0, 0.0, 0.0, -1.0, 0.0, 0.0, -1.0, 0.0, -0.7071, 0.0, 0.7071, -0.7071, 0.0, 0.7071, -0.7071, 0.0, 0.7071, 0.0, 1.0, -1.298e-07, 0.0, 1.0, -1.298e-07, 0.0, 1.0, -1.298e-07, 0.7071, 0.0, 0.7071, 0.7071, 0.0, 0.7071, 0.7071, 0.0, 0.7071, 0.0, -0.5773, -0.8165, 0.0, -0.5773, -0.8165, 0.0, -0.5773, -0.8165, -0.8165, -0.5773, 0.0, -0.8165, -0.5773, 0.0, -0.8165, -0.5773, 0.0, 0.0, 0.5773, -0.8165, 0.0, 0.5773, -0.8165, 0.0, 0.5773, -0.8165, -0.8165, 0.5773, 0.0, -0.8165, 0.5773, 0.0, -0.8165, 0.5773, 0.0, 0.8165, -0.5773, 0.0, 0.8165, -0.5773, 0.0, 0.8165, -0.5773, 0.0, 0.0, -0.5774, 0.8165, 0.0, -0.5774, 0.8165, 0.0, -0.5774, 0.8165, 0.8165, 0.5773, 0.0, 0.8165, 0.5773, 0.0, 0.8165, 0.5773, 0.0, 0.0, 0.5774, 0.8165, 0.0, 0.5774, 0.8165, 0.0, 0.5774, 0.8165, 0.0, 0.0, -1.0, 0.0, 0.0, -1.0, 0.0, 0.0, -1.0, -0.5, -0.7071, -0.5, -0.5, -0.7071, -0.5, -0.5, -0.7071, -0.5, -1.0, 0.0, 0.0, -1.0, 0.0, 0.0, -1.0, 0.0, 0.0, -0.5, 0.7071, -0.5, -0.5, 0.7071, -0.5, -0.5, 0.7071, -0.5, 0.5, 0.7071, -0.5, 0.5, 0.7071, -0.5, 0.5, 0.7071, -0.5, -0.5, 0.7071, 0.5, -0.5, 0.7071, 0.5, -0.5, 0.7071, 0.5, 0.5, 0.7071, 0.5, 0.5, 0.7071, 0.5, 0.5, 0.7071, 0.5, 1.0, 0.0, 0.0, 1.0, 0.0, 0.0, 1.0, 0.0, 0.0, 0.0, 0.0, 1.0, 0.0, 0.0, 1.0, 0.0, 0.0, 1.0, 0.5, -0.7071, 0.5, 0.5, -0.7071, 0.5, 0.5, -0.7071, 0.5, 0.5, -0.7071, -0.5, 0.5, -0.7071, -0.5, 0.5, -0.7071, -0.5, -0.5, -0.7071, 0.5, -0.5, -0.7071, 0.5, -0.5, -0.7071, 0.5, 0.7071, 0.0, -0.7071, 0.7071, 0.0, -0.7071, 0.7071, 0.0, -0.7071, -0.7071, 0.0, -0.7071, -0.7071, 0.0, -0.7071, -0.7071, 0.0, -0.7071, 0.0, -1.0, 1.46e-09, 0.0, -1.0, 1.46e-09, 0.0, -1.0, 1.46e-09, -0.7071, 0.0, 0.7071, -0.7071, 0.0, 0.7071, -0.7071, 0.0, 0.7071, 0.0, 1.0, -3.737e-07, 0.0, 1.0, -3.737e-07, 0.0, 1.0, -3.737e-07, 0.7071, 0.0, 0.7071, 0.7071, 0.0, 0.7071, 0.7071, 0.0, 0.7071, 0.0, -0.5773, -0.8165, 0.0, -0.5773, -0.8165, 0.0, -0.5773, -0.8165, -0.8165, -0.5773, 0.0, -0.8165, -0.5773, 0.0, -0.8165, -0.5773, 0.0, 0.0, 0.5773, -0.8165, 0.0, 0.5773, -0.8165, 0.0, 0.5773, -0.8165, -0.8165, 0.5773, 0.0, -0.8165, 0.5773, 0.0, -0.8165, 0.5773, 0.0, 0.8165, -0.5773, 0.0, 0.8165, -0.5773, 0.0, 0.8165, -0.5773, 0.0, 0.0, -0.5773, 0.8165, 0.0, -0.5773, 0.8165, 0.0, -0.5773, 0.8165, 0.8165, 0.5773, 0.0, 0.8165, 0.5773, 0.0, 0.8165, 0.5773, 0.0, 0.0, 0.5773, 0.8165, 0.0, 0.5773, 0.8165, 0.0, 0.5773, 0.8165, 0.0, 0.0, -1.0, 0.0, 0.0, -1.0, 0.0, 0.0, -1.0, -0.5, -0.7071, -0.5, -0.5, -0.7071, -0.5, -0.5, -0.7071, -0.5, -1.0, 0.0, 0.0, -1.0, 0.0, 0.0, -1.0, 0.0, 0.0, -0.5, 0.7071, -0.5, -0.5, 0.7071, -0.5, -0.5, 0.7071, -0.5, 0.5, 0.7071, -0.5, 0.5, 0.7071, -0.5, 0.5, 0.7071, -0.5, -0.5, 0.7071, 0.5, -0.5, 0.7071, 0.5, -0.5, 0.7071, 0.5, 0.5, 0.7071, 0.5, 0.5, 0.7071, 0.5, 0.5, 0.7071, 0.5, 1.0, 0.0, 0.0, 1.0, 0.0, 0.0, 1.0, 0.0, 0.0, 0.0, 0.0, 1.0, 0.0, 0.0, 1.0, 0.0, 0.0, 1.0, 0.5, -0.7071, 0.5, 0.5, -0.7071, 0.5, 0.5, -0.7071, 0.5, 0.5, -0.7071, -0.5, 0.5, -0.7071, -0.5, 0.5, -0.7071, -0.5, -0.5, -0.7071, 0.5, -0.5, -0.7071, 0.5, -0.5, -0.7071, 0.5, 0.7071, 0.0, -0.7071, 0.7071, 0.0, -0.7071, 0.7071, 0.0, -0.7071, -0.7071, 0.0, -0.7071, -0.7071, 0.0, -0.7071, -0.7071, 0.0, -0.7071, 0.0, -1.0, 0.0, 0.0, -1.0, 0.0, 0.0, -1.0, 0.0, -0.7071, 0.0, 0.7071, -0.7071, 0.0, 0.7071, -0.7071, 0.0, 0.7071, 0.0, 1.0, -5.192e-07, 0.0, 1.0, -5.192e-07, 0.0, 1.0, -5.192e-07, 0.7071, 0.0, 0.7071, 0.7071, 0.0, 0.7071, 0.7071, 0.0, 0.7071, -0.7071, 0.0, -0.7071, -0.7071, 0.0, -0.7071, -0.7071, 0.0, -0.7071, -0.7071, -0.7071, 0.0, -0.7071, -0.7071, 0.0, -0.7071, -0.7071, 0.0, -0.7071, 0.0, 0.7071, -0.7071, 0.0, 0.7071, -0.7071, 0.0, 0.7071, -0.7071, 0.7071, 0.0, -0.7071, 0.7071, 0.0, -0.7071, 0.7071, 0.0, 0.0, 0.7071, -0.7071, 0.0, 0.7071, -0.7071, 0.0, 0.7071, -0.7071, 0.0, 0.7071, 0.7071, 0.0, 0.7071, 0.7071, 0.0, 0.7071, 0.7071, 0.7071, 0.7071, 0.0, 0.7071, 0.7071, 0.0, 0.7071, 0.7071, 0.0, 0.7071, 0.0, -0.7071, 0.7071, 0.0, -0.7071, 0.7071, 0.0, -0.7071, 0.7071, 0.0, 0.7071, 0.7071, 0.0, 0.7071, 0.7071, 0.0, 0.7071, 0.7071, -0.7071, 0.0, 0.7071, -0.7071, 0.0, 0.7071, -0.7071, 0.0, 0.0, -0.7071, -0.7071, 0.0, -0.7071, -0.7071, 0.0, -0.7071, -0.7071, 0.0, -0.7071, 0.7071, 0.0, -0.7071, 0.7071, 0.0, -0.7071, 0.7071, 3.103e-08, 0.0, -1.0, 3.103e-08, 0.0, -1.0, 3.103e-08, 0.0, -1.0, -1.0, 0.0, 0.0, -1.0, 0.0, 0.0, -1.0, 0.0, 0.0, 0.0, -1.0, 0.0, 0.0, -1.0, 0.0, 0.0, -1.0, 0.0, -3.103e-08, 0.0, 1.0, -3.103e-08, 0.0, 1.0, -3.103e-08, 0.0, 1.0, 0.0, 1.0, 0.0, 0.0, 1.0, 0.0, 0.0, 1.0, 0.0, 1.0, 0.0, 0.0, 1.0, 0.0, 0.0, 1.0, 0.0, 0.0, 0.0, 0.0, -1.0, 0.0, 0.0, -1.0, 0.0, 0.0, -1.0, -0.5, -0.7071, -0.5, -0.5, -0.7071, -0.5, -0.5, -0.7071, -0.5, -1.0, 0.0, 0.0, -1.0, 0.0, 0.0, -1.0, 0.0, 0.0, -0.5, 0.7071, -0.5, -0.5, 0.7071, -0.5, -0.5, 0.7071, -0.5, 0.5, 0.7071, -0.5, 0.5, 0.7071, -0.5, 0.5, 0.7071, -0.5, -0.5, 0.7071, 0.5, -0.5, 0.7071, 0.5, -0.5, 0.7071, 0.5, 0.5, 0.7071, 0.5, 0.5, 0.7071, 0.5, 0.5, 0.7071, 0.5, 1.0, 0.0, 0.0, 1.0, 0.0, 0.0, 1.0, 0.0, 0.0, 0.0, 0.0, 1.0, 0.0, 0.0, 1.0, 0.0, 0.0, 1.0, 0.5, -0.7071, 0.5, 0.5, -0.7071, 0.5, 0.5, -0.7071, 0.5, 0.5, -0.7071, -0.5, 0.5, -0.7071, -0.5, 0.5, -0.7071, -0.5, -0.5, -0.7071, 0.5, -0.5, -0.7071, 0.5, -0.5, -0.7071, 0.5, 0.7071, 0.0, -0.7071, 0.7071, 0.0, -0.7071, 0.7071, 0.0, -0.7071, -0.7071, 0.0, -0.7071, -0.7071, 0.0, -0.7071, -0.7071, 0.0, -0.7071, 0.0, -1.0, 0.0, 0.0, -1.0, 0.0, 0.0, -1.0, 0.0, -0.7071, 0.0, 0.7071, -0.7071, 0.0, 0.7071, -0.7071, 0.0, 0.7071, 0.0, 1.0, 0.0, 0.0, 1.0, 0.0, 0.0, 1.0, 0.0, 0.7071, 0.0, 0.7071, 0.7071, 0.0, 0.7071, 0.7071, 0.0, 0.7071, 0.0, 0.0, -1.0, 0.0, 0.0, -1.0, 0.0, 0.0, -1.0, -0.5, -0.7071, -0.5, -0.5, -0.7071, -0.5, -0.5, -0.7071, -0.5, -1.0, 0.0, 0.0, -1.0, 0.0, 0.0, -1.0, 0.0, 0.0, -0.5, 0.7071, -0.5, -0.5, 0.7071, -0.5, -0.5, 0.7071, -0.5, 0.5, 0.7071, -0.5, 0.5, 0.7071, -0.5, 0.5, 0.7071, -0.5, -0.5, 0.7071, 0.5, -0.5, 0.7071, 0.5, -0.5, 0.7071, 0.5, 0.5, 0.7071, 0.5, 0.5, 0.7071, 0.5, 0.5, 0.7071, 0.5, 1.0, 0.0, 0.0, 1.0, 0.0, 0.0, 1.0, 0.0, 0.0, 0.0, 0.0, 1.0, 0.0, 0.0, 1.0, 0.0, 0.0, 1.0, 0.5, -0.7071, 0.5, 0.5, -0.7071, 0.5, 0.5, -0.7071, 0.5, 0.5, -0.7071, -0.5, 0.5, -0.7071, -0.5, 0.5, -0.7071, -0.5, -0.5, -0.7071, 0.5, -0.5, -0.7071, 0.5, -0.5, -0.7071, 0.5, 0.7071, 0.0, -0.7071, 0.7071, 0.0, -0.7071, 0.7071, 0.0, -0.7071, -0.7071, 0.0, -0.7071, -0.7071, 0.0, -0.7071, -0.7071, 0.0, -0.7071, 0.0, -1.0, 0.0, 0.0, -1.0, 0.0, 0.0, -1.0, 0.0, -0.7071, 0.0, 0.7071, -0.7071, 0.0, 0.7071, -0.7071, 0.0, 0.7071, 0.0, 1.0, 0.0, 0.0, 1.0, 0.0, 0.0, 1.0, 0.0, 0.7071, 0.0, 0.7071, 0.7071, 0.0, 0.7071, 0.7071, 0.0, 0.7071, 0.0, 0.0, -1.0, 0.0, 0.0, -1.0, 0.0, 0.0, -1.0, -0.5, -0.7071, -0.5, -0.5, -0.7071, -0.5, -0.5, -0.7071, -0.5, -1.0, 0.0, 0.0, -1.0, 0.0, 0.0, -1.0, 0.0, 0.0, -0.5, 0.7071, -0.5, -0.5, 0.7071, -0.5, -0.5, 0.7071, -0.5, 0.5, 0.7071, -0.5, 0.5, 0.7071, -0.5, 0.5, 0.7071, -0.5, -0.5, 0.7071, 0.5, -0.5, 0.7071, 0.5, -0.5, 0.7071, 0.5, 0.5, 0.7071, 0.5, 0.5, 0.7071, 0.5, 0.5, 0.7071, 0.5, 1.0, 0.0, 0.0, 1.0, 0.0, 0.0, 1.0, 0.0, 0.0, 0.0, 0.0, 1.0, 0.0, 0.0, 1.0, 0.0, 0.0, 1.0, 0.5, -0.7071, 0.5, 0.5, -0.7071, 0.5, 0.5, -0.7071, 0.5, 0.5, -0.7071, -0.5, 0.5, -0.7071, -0.5, 0.5, -0.7071, -0.5, -0.5, -0.7071, 0.5, -0.5, -0.7071, 0.5, -0.5, -0.7071, 0.5, 0.7071, 0.0, -0.7071, 0.7071, 0.0, -0.7071, 0.7071, 0.0, -0.7071, -0.7071, 0.0, -0.7071, -0.7071, 0.0, -0.7071, -0.7071, 0.0, -0.7071, 0.0, -1.0, 0.0, 0.0, -1.0, 0.0, 0.0, -1.0, 0.0, -0.7071, 0.0, 0.7071, -0.7071, 0.0, 0.7071, -0.7071, 0.0, 0.7071, 0.0, 1.0, 2.803e-07, 0.0, 1.0, 2.803e-07, 0.0, 1.0, 2.803e-07, 0.7071, 0.0, 0.7071, 0.7071, 0.0, 0.7071, 0.7071, 0.0, 0.7071, 0.0, 0.0, -1.0, 0.0, 0.0, -1.0, 0.0, 0.0, -1.0, -0.5, -0.7071, -0.5, -0.5, -0.7071, -0.5, -0.5, -0.7071, -0.5, -1.0, 0.0, 0.0, -1.0, 0.0, 0.0, -1.0, 0.0, 0.0, -0.5, 0.7071, -0.5, -0.5, 0.7071, -0.5, -0.5, 0.7071, -0.5, 0.5, 0.7071, -0.5, 0.5, 0.7071, -0.5, 0.5, 0.7071, -0.5, -0.5, 0.7071, 0.5, -0.5, 0.7071, 0.5, -0.5, 0.7071, 0.5, 0.5, 0.7071, 0.5, 0.5, 0.7071, 0.5, 0.5, 0.7071, 0.5, 1.0, 0.0, 0.0, 1.0, 0.0, 0.0, 1.0, 0.0, 0.0, 0.0, 0.0, 1.0, 0.0, 0.0, 1.0, 0.0, 0.0, 1.0, 0.5, -0.7071, 0.5, 0.5, -0.7071, 0.5, 0.5, -0.7071, 0.5, 0.5, -0.7071, -0.5, 0.5, -0.7071, -0.5, 0.5, -0.7071, -0.5, -0.5, -0.7071, 0.5, -0.5, -0.7071, 0.5, -0.5, -0.7071, 0.5, 0.7071, 0.0, -0.7071, 0.7071, 0.0, -0.7071, 0.7071, 0.0, -0.7071, -0.7071, 0.0, -0.7071, -0.7071, 0.0, -0.7071, -0.7071, 0.0, -0.7071, 0.0, -1.0, 0.0, 0.0, -1.0, 0.0, 0.0, -1.0, 0.0, -0.7071, 0.0, 0.7071, -0.7071, 0.0, 0.7071, -0.7071, 0.0, 0.7071, 0.0, 1.0, 3.894e-07, 0.0, 1.0, 3.894e-07, 0.0, 1.0, 3.894e-07, 0.7071, 0.0, 0.7071, 0.7071, 0.0, 0.7071, 0.7071, 0.0, 0.7071])] * 3)])
me_cube_001 = bpy.data.meshes.new('Cube.001')
me_cube_001.from_pydata([(-0.9, -0.0175, -0.045), (-0.9, -0.0175, 0.045), (-0.9, 0.0175, -0.045), (-0.9, 0.0175, 0.045), (0.9, -0.0175, -0.045), (0.9, -0.0175, 0.045), (0.9, 0.0175, -0.045), (0.9, 0.0175, 0.045)], [], [(1, 2, 0), (3, 6, 2), (7, 4, 6), (5, 0, 4), (6, 0, 2), (3, 5, 7), (1, 3, 2), (3, 7, 6), (7, 5, 4), (5, 1, 0), (6, 4, 0), (3, 1, 5)])
_uv = me_cube_001.uv_layers.new(name='UVMap')
_uv.uv.foreach_set('vector', [0.625, 0.0, 0.375, 0.25, 0.375, 0.0, 0.625, 0.25, 0.375, 0.5, 0.375, 0.25, 0.625, 0.5, 0.375, 0.75, 0.375, 0.5, 0.625, 0.75, 0.375, 1.0, 0.375, 0.75, 0.375, 0.5, 0.125, 0.75, 0.125, 0.5, 0.875, 0.5, 0.625, 0.75, 0.625, 0.5, 0.625, 0.0, 0.625, 0.25, 0.375, 0.25, 0.625, 0.25, 0.625, 0.5, 0.375, 0.5, 0.625, 0.5, 0.625, 0.75, 0.375, 0.75, 0.625, 0.75, 0.625, 1.0, 0.375, 1.0, 0.375, 0.5, 0.375, 0.75, 0.125, 0.75, 0.875, 0.5, 0.875, 0.75, 0.625, 0.75])
me_cube_001.materials.append(mat_mat_maw)
me_cube_001.update()
me_cube_001.normals_split_custom_set([tuple(v) for v in zip(*[iter([-1.0, 0.0, 0.0, -1.0, 0.0, 0.0, -1.0, 0.0, 0.0, 0.0, 1.0, 0.0, 0.0, 1.0, 0.0, 0.0, 1.0, 0.0, 1.0, 0.0, 0.0, 1.0, 0.0, 0.0, 1.0, 0.0, 0.0, 0.0, -1.0, 0.0, 0.0, -1.0, 0.0, 0.0, -1.0, 0.0, 0.0, 0.0, -1.0, 0.0, 0.0, -1.0, 0.0, 0.0, -1.0, 0.0, 0.0, 1.0, 0.0, 0.0, 1.0, 0.0, 0.0, 1.0, -1.0, 0.0, 0.0, -1.0, 0.0, 0.0, -1.0, 0.0, 0.0, 0.0, 1.0, 0.0, 0.0, 1.0, 0.0, 0.0, 1.0, 0.0, 1.0, 0.0, 0.0, 1.0, 0.0, 0.0, 1.0, 0.0, 0.0, 0.0, -1.0, 0.0, 0.0, -1.0, 0.0, 0.0, -1.0, 0.0, 0.0, 0.0, -1.0, 0.0, 0.0, -1.0, 0.0, 0.0, -1.0, 0.0, 0.0, 1.0, 0.0, 0.0, 1.0, 0.0, 0.0, 1.0])] * 3)])
me_cube_006 = bpy.data.meshes.new('Cube.006')
me_cube_006.from_pydata([(-9.869, -6.698, -0.1), (-9.869, -6.738, -0.06), (-9.909, -6.698, -0.06), (-9.869, -6.738, 0.06), (-9.869, -6.698, 0.1), (-9.909, -6.698, 0.06), (-9.869, 6.698, -0.1), (-9.909, 6.698, -0.06), (-9.869, 6.738, -0.06), (-9.869, 6.698, 0.1), (-9.869, 6.738, 0.06), (-9.909, 6.698, 0.06), (9.869, -6.698, -0.1), (9.909, -6.698, -0.06), (9.869, -6.738, -0.06), (9.869, -6.698, 0.1), (9.869, -6.738, 0.06), (9.909, -6.698, 0.06), (9.869, 6.698, -0.1), (9.869, 6.738, -0.06), (9.909, 6.698, -0.06), (9.869, 6.698, 0.1), (9.909, 6.698, 0.06), (9.869, 6.738, 0.06)], [], [(0, 1, 2), (3, 4, 5), (6, 7, 8), (9, 10, 11), (12, 13, 14), (15, 16, 17), (18, 19, 20), (21, 22, 23), (6, 0, 2, 7), (1, 3, 5, 2), (4, 9, 11, 5), (10, 8, 7, 11), (18, 6, 8, 19), (9, 21, 23, 10), (22, 20, 19, 23), (12, 18, 20, 13), (21, 15, 17, 22), (16, 14, 13, 17), (0, 12, 14, 1), (15, 4, 3, 16), (6, 18, 12, 0), (2, 5, 11, 7), (14, 16, 3, 1), (21, 9, 4, 15), (8, 10, 23, 19), (20, 22, 17, 13)])
_uv = me_cube_006.uv_layers.new(name='UVMap')
_uv.uv.foreach_set('vector', [0.1255, 0.7493, 0.1255, 0.75, 0.125, 0.7493, 0.575, 0.0, 0.625, 0.000742, 0.575, 0.000742, 0.1255, 0.5007, 0.125, 0.5007, 0.1255, 0.5, 0.625, 0.2497, 0.575, 0.2504, 0.575, 0.2493, 0.3745, 0.7493, 0.4125, 0.7493, 0.3997, 0.7503, 0.6253, 0.7499, 0.575, 0.7505, 0.575, 0.7494, 0.3745, 0.5007, 0.3997, 0.4997, 0.4125, 0.5007, 0.6253, 0.5001, 0.575, 0.5006, 0.575, 0.4995, 0.1255, 0.5007, 0.1255, 0.7493, 0.125, 0.7493, 0.125, 0.5007, 0.425, 0.0, 0.575, 0.0, 0.575, 0.000742, 0.425, 0.000742, 0.625, 0.000742, 0.625, 0.2497, 0.575, 0.2493, 0.575, 0.000742, 0.575, 0.2504, 0.425, 0.2505, 0.425, 0.2493, 0.575, 0.2493, 0.3745, 0.5007, 0.1255, 0.5007, 0.1255, 0.5, 0.3997, 0.4997, 0.625, 0.2497, 0.6253, 0.5001, 0.575, 0.4995, 0.575, 0.2504, 0.575, 0.5006, 0.4125, 0.5007, 0.3997, 0.4997, 0.575, 0.4995, 0.3745, 0.7493, 0.3745, 0.5007, 0.4125, 0.5007, 0.4125, 0.7493, 0.6253, 0.5001, 0.6253, 0.7499, 0.575, 0.7494, 0.575, 0.5006, 0.575, 0.7505, 0.3997, 0.7503, 0.4125, 0.7493, 0.575, 0.7494, 0.1255, 0.7493, 0.3745, 0.7493, 0.3997, 0.7503, 0.1255, 0.75, 0.6253, 0.7499, 0.625, 0.9995, 0.575, 0.9995, 0.575, 0.7505, 0.1255, 0.5007, 0.3745, 0.5007, 0.3745, 0.7493, 0.1255, 0.7493, 0.425, 0.000742, 0.575, 0.000742, 0.575, 0.2493, 0.425, 0.2493, 0.3997, 0.7503, 0.575, 0.7505, 0.575, 0.9995, 0.425, 0.9995, 0.6253, 0.5001, 0.8745, 0.5007, 0.8745, 0.7493, 0.6253, 0.7499, 0.425, 0.2505, 0.575, 0.2504, 0.575, 0.4995, 0.3997, 0.4997, 0.4125, 0.5007, 0.575, 0.5006, 0.575, 0.7494, 0.4125, 0.7493])
me_cube_006.materials.append(mat_mat_earth)
me_cube_006.update()

# ---- objects
ob_timber_support_arch_c = bpy.data.objects.new('timber_support_arch_c', None)
ob_geo_wooddark = bpy.data.objects.new('GEO_wooddark', me_postl_mesh)
ob_geo_wood = bpy.data.objects.new('GEO_wood', me_collar_mesh)
ob_geo_iron = bpy.data.objects.new('GEO_iron', me_cube)
ob_geo_maw = bpy.data.objects.new('GEO_maw', me_cube_001)
ob_socket_torch_left = bpy.data.objects.new('SOCKET_torch_left', None)
ob_socket_torch_right = bpy.data.objects.new('SOCKET_torch_right', None)
ob_socket_apex_fx = bpy.data.objects.new('SOCKET_apex_fx', None)
ob_preview_ground = bpy.data.objects.new('PREVIEW_Ground', me_cube_006)
ob_preview_key = bpy.data.objects.new('PREVIEW_Key', light_area)
ob_preview_rim = bpy.data.objects.new('PREVIEW_Rim', light_area_001)
ob_preview_fill = bpy.data.objects.new('PREVIEW_Fill', light_area_002)
ob_preview_camera = bpy.data.objects.new('PREVIEW_Camera', cam_camera)

# ---- transforms, parenting, visibility, modifiers, constraints
ob_timber_support_arch_c.location = (0.0, 0.0, 0.0)
ob_timber_support_arch_c.empty_display_type = 'CUBE'
ob_timber_support_arch_c.empty_display_size = 0.22
ob_geo_wooddark.parent = ob_timber_support_arch_c
ob_geo_wooddark.location = (-6.7, 0.0, 2.85)
ob_geo_wooddark.rotation_mode = 'QUATERNION'
ob_geo_wooddark.rotation_quaternion = (0.7067, 0.02415, 0.02416, 0.7067)
ob_geo_wood.parent = ob_timber_support_arch_c
ob_geo_wood.location = (-0.01, 0.015, 6.66)
ob_geo_wood.rotation_mode = 'QUATERNION'
ob_geo_wood.rotation_quaternion = (0.5, 0.5, 0.5, 0.5)
ob_geo_iron.parent = ob_timber_support_arch_c
ob_geo_iron.location = (0.0, -0.39, 8.1)
ob_geo_iron.rotation_euler = (0.0, 0.7854, 0.0)
ob_geo_maw.parent = ob_timber_support_arch_c
ob_geo_maw.location = (-4.25, -0.37, 6.3)
ob_geo_maw.rotation_euler = (0.0, -0.42, -0.02)
ob_socket_torch_left.parent = ob_timber_support_arch_c
ob_socket_torch_left.location = (-6.12, -0.44, 3.12)
ob_socket_torch_left.empty_display_size = 0.12
ob_socket_torch_right.parent = ob_timber_support_arch_c
ob_socket_torch_right.location = (6.12, -0.44, 3.12)
ob_socket_torch_right.empty_display_size = 0.12
ob_socket_apex_fx.parent = ob_timber_support_arch_c
ob_socket_apex_fx.location = (0.0, 0.0, 8.12)
ob_socket_apex_fx.empty_display_size = 0.12
ob_preview_ground.location = (0.0, -0.015, -0.08)
ob_preview_key.location = (-10.28, -14.7, 19.07)
ob_preview_key.rotation_euler = (0.8844, 4.551e-08, -0.6107)
ob_preview_rim.location = (14.68, 2.921, 13.93)
ob_preview_rim.rotation_euler = (1.003, 2.822e-08, 1.768)
ob_preview_fill.location = (0.0, -19.83, 8.056)
ob_preview_fill.rotation_euler = (1.388, -0.0, 0.0)
ob_preview_camera.location = (16.15, -31.58, 9.524)
ob_preview_camera.rotation_euler = (1.427, 2.316e-08, 0.4729)

# ---- collection membership
col_asset.objects.link(ob_timber_support_arch_c)
col_asset.objects.link(ob_geo_wooddark)
col_asset.objects.link(ob_geo_wood)
col_asset.objects.link(ob_geo_iron)
col_asset.objects.link(ob_geo_maw)
col_asset.objects.link(ob_socket_torch_left)
col_asset.objects.link(ob_socket_torch_right)
col_asset.objects.link(ob_socket_apex_fx)
col_preview_only.objects.link(ob_preview_ground)
col_preview_only.objects.link(ob_preview_key)
col_preview_only.objects.link(ob_preview_rim)
col_preview_only.objects.link(ob_preview_fill)
col_preview_only.objects.link(ob_preview_camera)

# ---- scene / render settings (as saved in the file)
scene.camera = ob_preview_camera
scene.frame_start = 1; scene.frame_end = 1; scene.frame_set(1)
scene.render.engine = 'BLENDER_EEVEE_NEXT'
scene.render.resolution_x = 512
scene.render.resolution_y = 512
scene.render.fps = 30
scene.render.bake_bias = 0.0
scene.render.bake_samples = 0
scene.cycles.sampling_pattern = 'TABULATED_SOBOL'
scene.eevee.use_volume_custom_range = False
scene.view_settings.look = 'AgX - Medium High Contrast'
bpy.context.view_layer.update()
